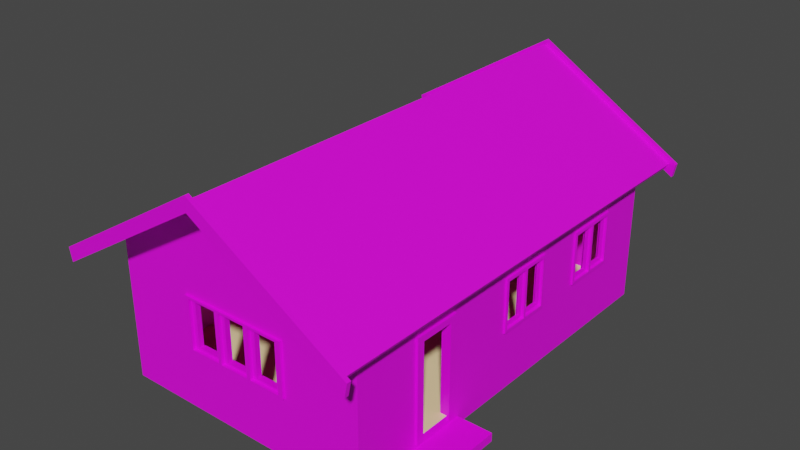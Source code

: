 # Source: SmallCottage.blend  (saved by Blender 2.80.75; exported with 4.5.12 LTS)
import bpy
from mathutils import Matrix  # noqa: F401  (used for matrix-valued properties, if any)

bpy.ops.wm.read_factory_settings(use_empty=True)
scene = bpy.context.scene
scene.name = 'Scene'

# ---- collections
col_house = bpy.data.collections.new('House'); scene.collection.children.link(col_house)
col_windows = bpy.data.collections.new('windows'); scene.collection.children.link(col_windows)

# ---- images (referenced by path relative to the original .blend; pixels are not part of the script)
import os
ASSET_DIR = os.environ.get("B2B_ASSET_DIR", "")  # directory of the original .blend (textures are referenced by path, not embedded)
HERE = os.path.dirname(os.path.abspath(__file__))  # packed textures are extracted next to this script under _unpacked/

def load_image(name, relpath, width, height, colorspace="sRGB"):
    """Load a texture the original file referenced (path relative to the .blend, or extracted next to this script)."""
    p = next((c for c in (os.path.join(HERE, relpath), os.path.join(ASSET_DIR, relpath)) if relpath and os.path.exists(c)), "")
    if p:
        img = bpy.data.images.load(p, check_existing=True)
        img.name = name
    else:  # same state as the original file: an image datablock whose file is absent (Cycles renders it pink)
        img = bpy.data.images.new(name, width, height)
        img.source = "FILE"
        img.filepath = "//" + (relpath or name)
    img.colorspace_settings.name = colorspace
    return img
img_netocg_wood_texture_sheet_1_b3b5757a_gznm_jpg = load_image('netocg-wood-texture-sheet-1-b3b5757a-gznm.jpg', 'textures/netocg-wood-texture-sheet-1-b3b5757a-gznm.jpg', 1024, 1024, 'sRGB')
img_cartoon_roof_tiles_jpg = load_image('cartoon-roof-tiles.jpg', 'textures/cartoon-roof-tiles.jpg', 1024, 1024, 'sRGB')
img_gettyimages_1152874528_612x612_jpg = load_image('gettyimages-1152874528-612x612.jpg', 'textures/gettyimages-1152874528-612x612.jpg', 1024, 1024, 'sRGB')
img_u_g_q104siv0_jpg = load_image('u-g-Q104SIV0.jpg', 'textures/u-g-Q104SIV0.jpg', 1024, 1024, 'sRGB')

# ---- materials (node trees are filled in below, after node groups)
mat_material_004 = bpy.data.materials.new('Material.004')
mat_material_004.use_transparent_shadow = False
mat_roof_tiles = bpy.data.materials.new('roof-tiles')
mat_roof_tiles.use_transparent_shadow = False
mat_material_001 = bpy.data.materials.new('Material.001')
mat_material_001.use_transparent_shadow = False
mat_concrete = bpy.data.materials.new('concrete')
mat_concrete.use_transparent_shadow = False
mat_floor_inside = bpy.data.materials.new('floor-inside')
mat_floor_inside.use_transparent_shadow = False
mat_material_003 = bpy.data.materials.new('Material.003')
mat_material_003.use_transparent_shadow = False

# ---- material node trees
mat_material_004.use_nodes = True; mat_material_004.node_tree.nodes.clear()
_N = mat_material_004.node_tree.nodes; _L = mat_material_004.node_tree.links
n0 = _N.new('ShaderNodeOutputMaterial'); n0.name = 'Material Output'; n0.location = (300, 300)
n1 = _N.new('ShaderNodeBsdfPrincipled'); n1.name = 'Principled BSDF'; n1.location = (10, 300)
n1.distribution = 'GGX'
n1.subsurface_method = 'BURLEY'
n1.inputs[3].default_value = 1.45
n1.inputs[27].default_value = (0.0, 0.0, 0.0, 1.0)
n1.inputs[28].default_value = 1.0
n2 = _N.new('ShaderNodeTexImage'); n2.name = 'Image Texture'; n2.location = (-280, 280)
n2.image = img_netocg_wood_texture_sheet_1_b3b5757a_gznm_jpg
_L.new(n1.outputs[0], n0.inputs[0])
_L.new(n2.outputs[0], n1.inputs[0])
n0.is_active_output = True
mat_roof_tiles.use_nodes = True; mat_roof_tiles.node_tree.nodes.clear()
_N = mat_roof_tiles.node_tree.nodes; _L = mat_roof_tiles.node_tree.links
n0 = _N.new('ShaderNodeOutputMaterial'); n0.name = 'Material Output'; n0.location = (300, 300)
n1 = _N.new('ShaderNodeBsdfPrincipled'); n1.name = 'Principled BSDF'; n1.location = (10, 300)
n1.distribution = 'GGX'
n1.subsurface_method = 'BURLEY'
n1.inputs[3].default_value = 1.45
n1.inputs[27].default_value = (0.0, 0.0, 0.0, 1.0)
n1.inputs[28].default_value = 1.0
n2 = _N.new('ShaderNodeTexImage'); n2.name = 'Image Texture'; n2.location = (-280, 280)
n2.image = img_cartoon_roof_tiles_jpg
_L.new(n1.outputs[0], n0.inputs[0])
_L.new(n2.outputs[0], n1.inputs[0])
n0.is_active_output = True
mat_material_001.use_nodes = True; mat_material_001.node_tree.nodes.clear()
_N = mat_material_001.node_tree.nodes; _L = mat_material_001.node_tree.links
n0 = _N.new('ShaderNodeOutputMaterial'); n0.name = 'Material Output'; n0.location = (300, 300)
n1 = _N.new('ShaderNodeBsdfPrincipled'); n1.name = 'Principled BSDF'; n1.location = (10, 300)
n1.distribution = 'GGX'
n1.subsurface_method = 'BURLEY'
n1.inputs[3].default_value = 1.45
n1.inputs[27].default_value = (0.0, 0.0, 0.0, 1.0)
n1.inputs[28].default_value = 1.0
n2 = _N.new('ShaderNodeTexImage'); n2.name = 'Image Texture'; n2.location = (-180, 280)
n2.image = img_netocg_wood_texture_sheet_1_b3b5757a_gznm_jpg
_L.new(n1.outputs[0], n0.inputs[0])
_L.new(n2.outputs[0], n1.inputs[0])
n0.is_active_output = True
mat_concrete.use_nodes = True; mat_concrete.node_tree.nodes.clear()
_N = mat_concrete.node_tree.nodes; _L = mat_concrete.node_tree.links
n0 = _N.new('ShaderNodeOutputMaterial'); n0.name = 'Material Output'; n0.location = (300, 300)
n1 = _N.new('ShaderNodeBsdfPrincipled'); n1.name = 'Principled BSDF'; n1.location = (10, 300)
n1.distribution = 'GGX'
n1.subsurface_method = 'BURLEY'
n1.inputs[3].default_value = 1.45
n1.inputs[27].default_value = (0.0, 0.0, 0.0, 1.0)
n1.inputs[28].default_value = 1.0
n2 = _N.new('ShaderNodeTexImage'); n2.name = 'Image Texture'; n2.location = (-280, 280)
n2.image = img_gettyimages_1152874528_612x612_jpg
_L.new(n1.outputs[0], n0.inputs[0])
_L.new(n2.outputs[0], n1.inputs[0])
n0.is_active_output = True
mat_floor_inside.use_nodes = True; mat_floor_inside.node_tree.nodes.clear()
_N = mat_floor_inside.node_tree.nodes; _L = mat_floor_inside.node_tree.links
n0 = _N.new('ShaderNodeOutputMaterial'); n0.name = 'Material Output'; n0.location = (300, 300)
n1 = _N.new('ShaderNodeBsdfPrincipled'); n1.name = 'Principled BSDF'; n1.location = (10, 300)
n1.distribution = 'GGX'
n1.subsurface_method = 'BURLEY'
n1.inputs[0].default_value = (1.0, 0.7681, 0.4048, 1.0)
n1.inputs[3].default_value = 1.45
n1.inputs[27].default_value = (0.0, 0.0, 0.0, 1.0)
n1.inputs[28].default_value = 1.0
_L.new(n1.outputs[0], n0.inputs[0])
n0.is_active_output = True
mat_material_003.use_nodes = True; mat_material_003.node_tree.nodes.clear()
_N = mat_material_003.node_tree.nodes; _L = mat_material_003.node_tree.links
n0 = _N.new('ShaderNodeOutputMaterial'); n0.name = 'Material Output'; n0.location = (300, 300)
n1 = _N.new('ShaderNodeBsdfPrincipled'); n1.name = 'Principled BSDF'; n1.location = (10, 300)
n1.distribution = 'GGX'
n1.subsurface_method = 'BURLEY'
n1.inputs[3].default_value = 1.45
n1.inputs[27].default_value = (0.0, 0.0, 0.0, 1.0)
n1.inputs[28].default_value = 1.0
n2 = _N.new('ShaderNodeTexImage'); n2.name = 'Image Texture'; n2.location = (-280, 280)
n2.image = img_u_g_q104siv0_jpg
_L.new(n1.outputs[0], n0.inputs[0])
_L.new(n2.outputs[0], n1.inputs[0])
n0.is_active_output = True

# ---- world
world_world = bpy.data.worlds.new('World'); scene.world = world_world
world_world.use_nodes = True; world_world.node_tree.nodes.clear()
_N = world_world.node_tree.nodes; _L = world_world.node_tree.links
n0 = _N.new('ShaderNodeOutputWorld'); n0.name = 'World Output'; n0.location = (300, 300)
n1 = _N.new('ShaderNodeBackground'); n1.name = 'Background'; n1.location = (10, 300)
n1.inputs[0].default_value = (0.05088, 0.05088, 0.05088, 1.0)
_L.new(n1.outputs[0], n0.inputs[0])
n0.is_active_output = True
world_world.color = (0.05088, 0.05088, 0.05088)
world_world.use_sun_shadow = False
world_world.sun_shadow_jitter_overblur = 0.0

# ---- meshes
me_cube_005 = bpy.data.meshes.new('Cube.005')
me_cube_005.from_pydata([(-3.185, -4.928, 2.873), (-3.185, 4.928, 2.873), (0.0, -4.928, 4.804), (0.0, 4.928, 4.804), (3.112, 4.928, 2.918), (3.112, -4.928, 2.918), (-3.128, -4.928, 2.779), (-3.128, 4.928, 2.779), (0.0, -4.928, 4.694), (0.0, 4.928, 4.694), (3.054, 4.928, 2.824), (3.054, -4.928, 2.824)], [], [(6, 7, 9, 8), (9, 10, 11, 8), (0, 1, 7, 6), (2, 0, 6, 8), (1, 3, 9, 7), (5, 2, 8, 11), (3, 4, 10, 9), (4, 5, 11, 10)])
_uv = me_cube_005.uv_layers.new(name='UVMap')
_uv.uv.foreach_set('vector', [0.00808, 0.7291, 0.00808, 0.2709, 0.2058, 0.2709, 0.2058, 0.7291, 0.206, 0.2029, 0.206, 0.008152, 0.6683, 0.008152, 0.6683, 0.2029, 8.299e-05, 0.7291, 8.289e-05, 0.2709, 0.00808, 0.2709, 0.00808, 0.7291, 0.002322, 0.9999, 8.299e-05, 0.7291, 0.00808, 0.7291, 0.009127, 0.9957, 8.289e-05, 0.2709, 0.0001934, 8.289e-05, 0.007032, 0.004233, 0.00808, 0.2709, 0.4049, 0.2091, 0.2059, 0.2082, 0.2091, 0.2031, 0.4049, 0.2031, 0.212, 0.2093, 0.212, 0.4082, 0.2059, 0.4082, 0.2068, 0.2124, 0.2059, 8.289e-05, 0.6683, 8.289e-05, 0.6683, 0.008152, 0.206, 0.008152])
me_cube_005.materials.append(mat_material_004)
me_cube_005.materials.append(mat_roof_tiles)
me_cube_005.use_remesh_preserve_volume = False
me_cube_005.use_remesh_preserve_attributes = False
me_cube_005.use_mirror_vertex_groups = False
me_cube_005.update()
me_cube_004 = bpy.data.meshes.new('Cube.004')
me_cube_004.from_pydata([(-2.75, -4.25, 0.37), (-2.75, -4.25, 3.104), (-2.75, 4.25, 0.37), (-2.75, 4.25, 3.104), (2.75, -4.25, 0.37), (2.75, -4.25, 3.104), (2.75, 4.25, 0.37), (2.75, 4.25, 3.104), (0.0, -4.25, 0.37), (0.0, -4.25, 4.788), (0.0, 4.25, 0.37), (0.0, 4.25, 4.788), (-2.644, -4.144, 0.37), (-2.661, -4.129, 3.104), (-2.644, 4.144, 0.37), (-2.661, 4.129, 3.104), (2.644, -4.144, 0.37), (2.661, -4.129, 3.104), (2.644, 4.144, 0.37), (2.661, 4.129, 3.104), (0.0, -4.1, 0.37), (0.0, -4.1, 4.788), (0.0, 4.1, 0.37), (0.0, 4.1, 4.788), (2.75, -0.85, 0.37), (2.75, 0.85, 0.37), (2.75, 2.55, 0.37), (2.75, 2.55, 3.104), (2.75, 0.85, 3.104), (2.75, -0.85, 3.104), (2.75, -2.55, 3.104), (2.644, -0.8288, 0.37), (2.644, 0.8288, 0.37), (2.644, 2.486, 0.37), (2.661, 2.478, 3.104), (2.661, 0.8259, 3.104), (2.661, -0.8259, 3.104), (2.661, -2.478, 3.104), (-2.75, 2.55, 0.37), (-2.75, 0.85, 0.37), (-2.75, -0.85, 0.37), (-2.75, -2.55, 0.37), (-2.75, -2.55, 3.104), (-2.75, -0.85, 3.104), (-2.75, 0.85, 3.104), (-2.75, 2.55, 3.104), (-2.644, 2.486, 0.37), (-2.644, 0.8288, 0.37), (-2.644, -0.8288, 0.37), (-2.644, -2.486, 0.37), (-2.661, -2.478, 3.104), (-2.661, -0.8259, 3.104), (-2.661, 0.8259, 3.104), (-2.661, 2.478, 3.104), (1.375, -4.25, 0.37), (1.375, -4.25, 3.946), (1.322, -4.122, 0.37), (1.33, -4.115, 3.946), (-1.375, -4.25, 3.946), (-1.375, -4.25, 0.37), (-1.33, -4.115, 3.946), (-1.322, -4.122, 0.37), (1.375, 4.25, 3.946), (1.375, 4.25, 0.37), (1.33, 4.115, 3.946), (1.322, 4.122, 0.37), (-1.375, 4.25, 0.37), (-1.375, 4.25, 3.946), (-1.322, 4.122, 0.37), (-1.33, 4.115, 3.946), (-2.75, -4.25, 1.737), (-2.75, 4.25, 1.737), (2.75, 4.25, 1.737), (2.75, -4.25, 1.737), (0.0, -4.25, 2.579), (0.0, 4.25, 2.579), (2.75, -0.85, 1.737), (-2.75, -2.55, 1.737), (-2.75, -0.85, 1.737), (1.375, -4.25, 2.158), (-1.375, -4.25, 2.158), (1.375, 4.25, 2.158), (-1.375, 4.25, 2.158), (2.644, -1.805, 0.37), (2.75, -1.805, 0.37), (2.656, -1.805, 2.285), (2.75, -1.805, 1.737), (2.75, -1.805, 2.285), (2.75, -2.835, 0.37), (2.644, -2.835, 0.37), (2.75, -2.835, 1.737), (2.75, -2.835, 2.285), (2.656, -2.835, 2.285), (2.656, -1.962, 2.409), (2.75, -1.962, 2.409), (2.656, -2.48, 2.409), (2.75, -2.55, 2.409), (2.75, -2.678, 2.409), (2.656, -2.678, 2.409), (2.75, -2.835, 2.409), (2.656, -2.835, 2.409), (2.656, -1.805, 2.409), (2.75, -1.805, 2.409), (2.75, 3.167, 2.39), (2.656, 3.167, 2.39), (2.75, 1.943, 1.254), (2.649, 1.943, 1.254), (2.75, 3.167, 1.254), (2.75, 2.55, 1.254), (2.649, 2.484, 1.254), (2.649, 3.167, 1.254), (2.75, 1.943, 2.39), (2.656, 1.943, 2.39), (2.75, 1.943, 1.737), (2.75, 2.55, 2.39), (2.656, 2.48, 2.39), (2.75, 3.167, 1.737), (-2.656, 0.8267, 2.39), (-2.75, 0.85, 2.39), (-2.75, 0.2578, 2.39), (-2.656, 0.2578, 2.39), (-2.75, 0.2578, 1.737), (-2.649, 0.2578, 1.254), (-2.75, 0.2578, 1.254), (-2.649, 0.8279, 1.254), (-2.75, 0.85, 1.254), (-2.75, 2.57, 1.254), (-2.75, 2.55, 1.254), (-2.649, 2.57, 1.254), (-2.649, 2.484, 1.254), (-2.75, 2.57, 2.39), (-2.75, 2.55, 2.39), (-2.656, 2.57, 2.39), (-2.656, 2.48, 2.39), (-2.75, 2.57, 1.737), (2.75, 0.85, 2.39), (2.75, 0.9004, 2.39), (2.656, 0.9004, 2.39), (2.656, 0.8267, 2.39), (2.75, -0.3235, 1.254), (2.649, -0.3235, 1.254), (2.75, 0.85, 1.254), (2.75, 0.9004, 1.254), (2.649, 0.9004, 1.254), (2.649, 0.8279, 1.254), (2.75, -0.3235, 2.39), (2.656, -0.3235, 2.39), (2.75, -0.3235, 1.737), (2.75, 0.9004, 1.737), (1.131, -4.25, 1.254), (0.0, -4.1, 1.254), (1.131, -4.117, 1.254), (0.0, -4.25, 1.254), (-1.181, -4.118, 1.254), (-1.181, -4.25, 1.254), (1.131, -4.115, 2.39), (1.131, -4.25, 2.39), (1.131, -4.25, 2.233), (-1.181, -4.115, 2.39), (-1.181, -4.25, 2.39), (-1.181, -4.25, 2.217), (0.0, -4.1, 2.39), (0.0, -4.25, 2.39), (-0.6161, -4.25, 2.39), (0.6161, -4.25, 2.39)], [], [(81, 62, 7, 72), (80, 58, 1, 70), (79, 55, 9, 74, 164, 156, 157), (82, 67, 11, 75), (46, 14, 15, 53, 133, 132, 128, 129), (65, 18, 19, 64), (61, 12, 13, 60), (56, 20, 150, 151, 155, 161, 21, 57), (68, 22, 23, 69), (38, 2, 14, 46), (42, 1, 13, 50), (66, 10, 22, 68), (62, 11, 23, 64), (27, 7, 19, 34), (54, 8, 20, 56), (58, 9, 21, 60), (59, 0, 12, 61), (55, 5, 17, 57), (63, 6, 18, 65), (67, 3, 15, 69), (5, 30, 37, 17), (30, 29, 36, 37), (29, 28, 35, 36), (28, 27, 34, 35), (6, 26, 33, 18), (26, 25, 32, 33), (25, 24, 31, 32), (24, 84, 83, 31), (18, 33, 109, 110, 104, 115, 34, 19), (33, 32, 144, 143, 137, 138, 35, 34, 115, 112, 106, 109), (32, 31, 36, 35, 138, 146, 140, 144), (31, 83, 85, 101, 93, 95, 37, 36), (72, 7, 27, 114, 103, 116), (76, 29, 30, 96, 94, 102, 87, 86), (3, 45, 53, 15), (45, 44, 52, 53), (44, 43, 51, 52), (43, 42, 50, 51), (0, 41, 49, 12), (41, 40, 48, 49), (40, 39, 47, 48), (39, 38, 46, 47), (12, 49, 50, 13), (49, 48, 51, 50), (48, 47, 124, 122, 120, 117, 52, 51), (47, 46, 129, 124), (70, 1, 42, 77), (77, 42, 43, 78), (78, 43, 44, 118, 119, 121), (9, 55, 57, 21), (4, 54, 56, 16), (16, 56, 57, 17), (73, 5, 55, 79), (8, 59, 61, 20), (1, 58, 60, 13), (20, 61, 60, 21, 161, 158, 153, 150), (74, 9, 58, 80, 160, 159, 163), (10, 63, 65, 22), (7, 62, 64, 19), (22, 65, 64, 23), (75, 11, 62, 81), (11, 67, 69, 23), (2, 66, 68, 14), (14, 68, 69, 15), (71, 3, 67, 82), (2, 71, 82, 66), (10, 75, 81, 63), (8, 152, 154, 160, 80, 59), (4, 73, 79, 54), (39, 125, 127, 38), (40, 78, 121, 123, 125, 39), (41, 77, 78, 40), (0, 70, 77, 41), (24, 76, 86, 84), (25, 141, 139, 147, 76, 24), (26, 108, 105, 113, 148, 142, 141, 25), (6, 72, 116, 107, 108, 26), (66, 82, 75, 10), (54, 79, 157, 149, 152, 8), (59, 80, 70, 0), (63, 81, 72, 6), (38, 127, 126, 134, 71, 2), (87, 85, 83, 84, 86), (95, 98, 100, 92, 89, 16, 17, 37), (90, 91, 99, 97, 96, 30, 5, 73), (92, 91, 90, 88, 89), (88, 90, 73, 4), (100, 99, 91, 92), (99, 100, 98, 97), (101, 102, 94, 93), (89, 88, 4, 16), (97, 98, 95, 93, 94, 96), (102, 101, 85, 87), (110, 107, 116, 103, 104), (111, 112, 115, 104, 103, 114), (113, 111, 114, 27, 28, 135, 136, 148), (105, 106, 112, 111, 113), (106, 105, 108, 107, 110, 109), (134, 130, 131, 45, 3, 71), (130, 132, 133, 117, 120, 119, 118, 131), (126, 128, 132, 130, 134), (117, 133, 53, 52), (131, 118, 44, 45), (122, 123, 121, 119, 120), (128, 126, 127, 125, 123, 122, 124, 129), (143, 142, 148, 136, 137), (147, 145, 135, 28, 29, 76), (145, 146, 138, 137, 136, 135), (139, 140, 146, 145, 147), (140, 139, 141, 142, 143, 144), (154, 153, 158, 159, 160), (155, 156, 164, 162, 163, 159, 158, 161), (151, 149, 157, 156, 155), (163, 162, 74), (149, 151, 150, 153, 154, 152), (162, 164, 74)])
_uv = me_cube_004.uv_layers.new(name='UVMap')
_uv.uv.foreach_set('vector', [0.5, 0.4375, 0.625, 0.4375, 0.625, 0.5, 0.5, 0.5, 0.5, 0.9135, 0.6102, 0.9135, 0.6102, 0.976, 0.4779, 0.976, 0.5, 0.7885, 0.6102, 0.7885, 0.6102, 0.851, 0.5, 0.851, 0.5, 0.823, 0.5106, 0.7996, 0.5, 0.7996, 0.5, 0.3125, 0.625, 0.3125, 0.625, 0.375, 0.5, 0.375, 0.375, 0.2, 0.375, 0.25, 0.625, 0.25, 0.625, 0.2, 0.5597, 0.2, 0.5597, 0.2027, 0.4558, 0.2026, 0.4558, 0.2, 0.375, 0.4375, 0.375, 0.5, 0.625, 0.5, 0.625, 0.4375, 0.375, 0.9375, 0.375, 1.0, 0.625, 1.0, 0.625, 0.9375, 0.375, 0.8125, 0.375, 0.875, 0.425, 0.875, 0.4348, 0.8216, 0.5122, 0.8217, 0.4893, 0.875, 0.625, 0.875, 0.625, 0.8125, 0.375, 0.3125, 0.375, 0.375, 0.625, 0.375, 0.625, 0.3125, 0.375, 0.2, 0.375, 0.25, 0.375, 0.25, 0.375, 0.2, 0.625, 0.05, 0.625, 0.0, 0.625, 0.0, 0.625, 0.05, 0.375, 0.3125, 0.375, 0.375, 0.375, 0.375, 0.375, 0.3125, 0.625, 0.4375, 0.625, 0.375, 0.625, 0.375, 0.625, 0.4375, 0.625, 0.55, 0.625, 0.5, 0.625, 0.5, 0.625, 0.55, 0.375, 0.8125, 0.375, 0.875, 0.375, 0.875, 0.375, 0.8125, 0.625, 0.9375, 0.625, 0.875, 0.625, 0.875, 0.625, 0.9375, 0.375, 0.9375, 0.375, 1.0, 0.375, 1.0, 0.375, 0.9375, 0.625, 0.8125, 0.625, 0.75, 0.625, 0.75, 0.625, 0.8125, 0.375, 0.4375, 0.375, 0.5, 0.375, 0.5, 0.375, 0.4375, 0.625, 0.3125, 0.625, 0.25, 0.625, 0.25, 0.625, 0.3125, 0.625, 0.75, 0.625, 0.7, 0.625, 0.7, 0.625, 0.75, 0.625, 0.7, 0.625, 0.65, 0.625, 0.65, 0.625, 0.7, 0.625, 0.65, 0.625, 0.6, 0.625, 0.6, 0.625, 0.65, 0.625, 0.6, 0.625, 0.55, 0.625, 0.55, 0.625, 0.6, 0.375, 0.5, 0.375, 0.55, 0.375, 0.55, 0.375, 0.5, 0.375, 0.55, 0.375, 0.6, 0.375, 0.6, 0.375, 0.55, 0.375, 0.6, 0.375, 0.65, 0.375, 0.65, 0.375, 0.6, 0.375, 0.65, 0.375, 0.6781, 0.375, 0.6795, 0.375, 0.65, 0.375, 0.5, 0.375, 0.55, 0.4558, 0.55, 0.4558, 0.5294, 0.5597, 0.5292, 0.5597, 0.55, 0.625, 0.55, 0.625, 0.5, 0.375, 0.55, 0.375, 0.6, 0.4558, 0.6, 0.4558, 0.5978, 0.5597, 0.5978, 0.5597, 0.6, 0.625, 0.6, 0.625, 0.55, 0.5597, 0.55, 0.5597, 0.5662, 0.4558, 0.5663, 0.4558, 0.55, 0.375, 0.6, 0.375, 0.65, 0.625, 0.65, 0.625, 0.6, 0.5597, 0.6, 0.5597, 0.6348, 0.4558, 0.6348, 0.4558, 0.6, 0.375, 0.65, 0.375, 0.6795, 0.5501, 0.6796, 0.5614, 0.6796, 0.5614, 0.6843, 0.5614, 0.7, 0.625, 0.7, 0.625, 0.65, 0.5, 0.5, 0.625, 0.5, 0.625, 0.55, 0.5597, 0.55, 0.5597, 0.5319, 0.5, 0.5319, 0.5, 0.65, 0.625, 0.65, 0.625, 0.7, 0.5614, 0.7, 0.5614, 0.6827, 0.5614, 0.6781, 0.5501, 0.6781, 0.5, 0.6781, 0.625, 0.25, 0.625, 0.2, 0.625, 0.2, 0.625, 0.25, 0.625, 0.2, 0.625, 0.15, 0.625, 0.15, 0.625, 0.2, 0.625, 0.15, 0.625, 0.1, 0.625, 0.1, 0.625, 0.15, 0.625, 0.1, 0.625, 0.05, 0.625, 0.05, 0.625, 0.1, 0.375, 0.0, 0.375, 0.05, 0.375, 0.05, 0.375, 0.0, 0.375, 0.05, 0.375, 0.1, 0.375, 0.1, 0.375, 0.05, 0.375, 0.1, 0.375, 0.15, 0.375, 0.15, 0.375, 0.1, 0.375, 0.15, 0.375, 0.2, 0.375, 0.2, 0.375, 0.15, 0.375, 0.0, 0.375, 0.05, 0.625, 0.05, 0.625, 0.0, 0.375, 0.05, 0.375, 0.1, 0.625, 0.1, 0.625, 0.05, 0.375, 0.1, 0.375, 0.15, 0.4558, 0.15, 0.4558, 0.1328, 0.5597, 0.1328, 0.5597, 0.15, 0.625, 0.15, 0.625, 0.1, 0.375, 0.15, 0.375, 0.2, 0.4558, 0.2, 0.4558, 0.15, 0.5, 0.0, 0.625, 0.0, 0.625, 0.05, 0.5, 0.05, 0.5, 0.05, 0.625, 0.05, 0.625, 0.1, 0.5, 0.1, 0.5, 0.1, 0.625, 0.1, 0.625, 0.15, 0.5597, 0.15, 0.5597, 0.1326, 0.5, 0.1326, 0.625, 0.875, 0.625, 0.8125, 0.625, 0.8125, 0.625, 0.875, 0.375, 0.75, 0.375, 0.8125, 0.375, 0.8125, 0.375, 0.75, 0.375, 0.75, 0.375, 0.8125, 0.625, 0.8125, 0.625, 0.75, 0.5, 0.726, 0.6102, 0.726, 0.6102, 0.7885, 0.5, 0.7885, 0.375, 0.875, 0.375, 0.9375, 0.375, 0.9375, 0.375, 0.875, 0.625, 1.0, 0.625, 0.9375, 0.625, 0.9375, 0.625, 1.0, 0.375, 0.875, 0.375, 0.9375, 0.625, 0.9375, 0.625, 0.875, 0.4893, 0.875, 0.5132, 0.9306, 0.4353, 0.9308, 0.425, 0.875, 0.5, 0.851, 0.6102, 0.851, 0.6102, 0.9135, 0.5, 0.9135, 0.5, 0.9047, 0.5117, 0.9047, 0.5, 0.879, 0.375, 0.375, 0.375, 0.4375, 0.375, 0.4375, 0.375, 0.375, 0.625, 0.5, 0.625, 0.4375, 0.625, 0.4375, 0.625, 0.5, 0.375, 0.375, 0.375, 0.4375, 0.625, 0.4375, 0.625, 0.375, 0.5, 0.375, 0.625, 0.375, 0.625, 0.4375, 0.5, 0.4375, 0.625, 0.375, 0.625, 0.3125, 0.625, 0.3125, 0.625, 0.375, 0.375, 0.25, 0.375, 0.3125, 0.375, 0.3125, 0.375, 0.25, 0.375, 0.25, 0.375, 0.3125, 0.625, 0.3125, 0.625, 0.25, 0.5, 0.25, 0.625, 0.25, 0.625, 0.3125, 0.5, 0.3125, 0.375, 0.25, 0.5, 0.25, 0.5, 0.3125, 0.375, 0.3125, 0.375, 0.375, 0.5, 0.375, 0.5, 0.4375, 0.375, 0.4375, 0.375, 0.851, 0.425, 0.851, 0.435, 0.9047, 0.5, 0.9047, 0.5, 0.9135, 0.375, 0.9135, 0.375, 0.726, 0.5, 0.726, 0.5, 0.7885, 0.375, 0.7885, 0.375, 0.15, 0.4558, 0.15, 0.4558, 0.2, 0.375, 0.2, 0.375, 0.1, 0.5, 0.1, 0.5, 0.1326, 0.4558, 0.1326, 0.4558, 0.15, 0.375, 0.15, 0.375, 0.05, 0.5, 0.05, 0.5, 0.1, 0.375, 0.1, 0.375, 0.0, 0.5, 0.0, 0.5, 0.05, 0.375, 0.05, 0.375, 0.65, 0.5, 0.65, 0.5, 0.6781, 0.375, 0.6781, 0.375, 0.6, 0.4558, 0.6, 0.4558, 0.6345, 0.5, 0.6345, 0.5, 0.65, 0.375, 0.65, 0.375, 0.55, 0.4558, 0.55, 0.4558, 0.5679, 0.5, 0.5679, 0.5, 0.5985, 0.4558, 0.5985, 0.4558, 0.6, 0.375, 0.6, 0.375, 0.5, 0.5, 0.5, 0.5, 0.5319, 0.4558, 0.5319, 0.4558, 0.55, 0.375, 0.55, 0.375, 0.3125, 0.5, 0.3125, 0.5, 0.375, 0.375, 0.375, 0.375, 0.7885, 0.5, 0.7885, 0.5, 0.7996, 0.4345, 0.7996, 0.425, 0.851, 0.375, 0.851, 0.375, 0.9135, 0.5, 0.9135, 0.4779, 0.976, 0.375, 0.976, 0.375, 0.4375, 0.5, 0.4375, 0.5, 0.5, 0.375, 0.5, 0.375, 0.2, 0.4558, 0.2, 0.4558, 0.2006, 0.5, 0.2006, 0.5, 0.25, 0.375, 0.25, 0.625, 0.3828, 0.625, 0.371, 0.3933, 0.3695, 0.3933, 0.3828, 0.5587, 0.3828, 0.5614, 0.7, 0.5614, 0.706, 0.5614, 0.7107, 0.5501, 0.7107, 0.375, 0.7105, 0.375, 0.75, 0.625, 0.75, 0.625, 0.7, 0.5, 0.7084, 0.5501, 0.7084, 0.5614, 0.7084, 0.5614, 0.7038, 0.5614, 0.7, 0.625, 0.7, 0.625, 0.75, 0.5, 0.75, 0.625, 0.879, 0.625, 0.8672, 0.5587, 0.8672, 0.3933, 0.8672, 0.3933, 0.8805, 0.375, 0.7084, 0.5, 0.7084, 0.5, 0.75, 0.375, 0.75, 0.625, 0.8789, 0.625, 0.8672, 0.625, 0.8672, 0.625, 0.879, 0.7422, 0.75, 0.7539, 0.75, 0.7539, 0.75, 0.7422, 0.75, 0.7539, 0.5, 0.7422, 0.5, 0.7422, 0.5, 0.7539, 0.5, 0.375, 0.7105, 0.375, 0.7084, 0.375, 0.75, 0.375, 0.75, 0.7422, 0.75, 0.7539, 0.75, 0.7539, 0.6808, 0.7539, 0.5, 0.7422, 0.5, 0.7422, 0.7053, 0.625, 0.3828, 0.625, 0.3711, 0.625, 0.371, 0.625, 0.3828, 0.375, 0.341, 0.375, 0.3706, 0.4813, 0.3706, 0.625, 0.3706, 0.625, 0.343, 0.7544, 0.75, 0.782, 0.75, 0.782, 0.6403, 0.782, 0.5, 0.7544, 0.5, 0.7544, 0.626, 0.5, 0.5679, 0.5597, 0.5679, 0.5597, 0.55, 0.625, 0.55, 0.625, 0.6, 0.5597, 0.6, 0.5597, 0.5985, 0.5, 0.5985, 0.375, 0.8794, 0.375, 0.909, 0.625, 0.907, 0.625, 0.8794, 0.4813, 0.8794, 0.216, 0.75, 0.2456, 0.75, 0.2456, 0.626, 0.2456, 0.5, 0.216, 0.5, 0.216, 0.6395, 0.5, 0.2006, 0.5597, 0.2006, 0.5597, 0.2, 0.625, 0.2, 0.625, 0.25, 0.5, 0.25, 0.7347, 0.75, 0.7623, 0.75, 0.7623, 0.7402, 0.7623, 0.5615, 0.7623, 0.5, 0.7347, 0.5, 0.7347, 0.564, 0.7347, 0.7478, 0.375, 0.8597, 0.375, 0.8893, 0.625, 0.8873, 0.625, 0.8597, 0.4813, 0.8597, 0.5597, 0.15, 0.5597, 0.2, 0.625, 0.2, 0.625, 0.15, 0.5597, 0.2, 0.5597, 0.15, 0.625, 0.15, 0.625, 0.2, 0.375, 0.3607, 0.375, 0.3903, 0.4813, 0.3903, 0.625, 0.3903, 0.625, 0.3627, 0.2357, 0.75, 0.2653, 0.75, 0.2653, 0.7478, 0.2653, 0.564, 0.2653, 0.5, 0.2357, 0.5, 0.2357, 0.5616, 0.2357, 0.7406, 0.375, 0.341, 0.375, 0.3706, 0.4813, 0.3706, 0.625, 0.3706, 0.625, 0.343, 0.5, 0.6345, 0.5597, 0.6345, 0.5597, 0.6, 0.625, 0.6, 0.625, 0.65, 0.5, 0.65, 0.7544, 0.75, 0.782, 0.75, 0.782, 0.5151, 0.782, 0.5, 0.7544, 0.5, 0.7544, 0.5103, 0.375, 0.8794, 0.375, 0.909, 0.625, 0.907, 0.625, 0.8794, 0.4813, 0.8794, 0.216, 0.75, 0.2456, 0.75, 0.2456, 0.5103, 0.2456, 0.5, 0.216, 0.5, 0.216, 0.5148, 0.375, 0.4159, 0.375, 0.4548, 0.625, 0.4555, 0.625, 0.4159, 0.587, 0.4159, 0.6693, 0.75, 0.7091, 0.75, 0.7091, 0.6943, 0.7091, 0.6277, 0.7091, 0.5611, 0.7091, 0.5, 0.6695, 0.5, 0.665, 0.6277, 0.375, 0.795, 0.375, 0.8341, 0.5903, 0.8341, 0.625, 0.8341, 0.625, 0.7943, 0.5, 0.903, 0.4893, 0.875, 0.5, 0.875, 0.2909, 0.75, 0.33, 0.75, 0.335, 0.6277, 0.3298, 0.5, 0.2909, 0.5, 0.2909, 0.6277, 0.4893, 0.875, 0.5, 0.847, 0.5, 0.875])
me_cube_004.materials.append(mat_material_001)
me_cube_004.use_remesh_preserve_volume = False
me_cube_004.use_remesh_preserve_attributes = False
me_cube_004.use_mirror_vertex_groups = False
me_cube_004.update()
me_cube_001 = bpy.data.meshes.new('Cube.001')
me_cube_001.from_pydata([(-2.75, -4.25, 0.0), (-2.75, -4.25, 0.37), (-2.75, 4.25, 0.0), (-2.75, 4.25, 0.37), (2.75, 4.25, 0.37), (2.75, 4.25, 0.0), (2.75, -4.25, 0.37), (2.75, -4.25, 0.0)], [], [(0, 1, 3, 2), (2, 3, 4, 5), (7, 6, 1, 0), (2, 5, 7, 0), (4, 3, 1, 6), (5, 4, 6, 7)])
me_cube_001.polygons.foreach_set('material_index', [0, 0, 0, 0, 1, 0])
_uv = me_cube_001.uv_layers.new(name='UVMap')
_uv.uv.foreach_set('vector', [0.375, 0.0, 0.625, 0.0, 0.625, 0.25, 0.375, 0.25, 0.375, 0.25, 0.625, 0.25, 0.625, 0.5, 0.375, 0.5, 0.375, 0.75, 0.625, 0.75, 0.625, 1.0, 0.375, 1.0, 0.125, 0.5, 0.375, 0.5, 0.375, 0.75, 0.125, 0.75, 0.625, 0.5, 0.875, 0.5, 0.875, 0.75, 0.625, 0.75, 0.375, 0.5, 0.625, 0.5, 0.625, 0.75, 0.375, 0.75])
me_cube_001.materials.append(mat_concrete)
me_cube_001.materials.append(mat_floor_inside)
me_cube_001.use_remesh_preserve_volume = False
me_cube_001.use_remesh_preserve_attributes = False
me_cube_001.use_mirror_vertex_groups = False
me_cube_001.update()
me_cube_013 = bpy.data.meshes.new('Cube.013')
me_cube_013.from_pydata([(2.75, -1.641, 0.1754), (2.75, -1.641, 0.0), (2.75, -3.034, 0.1754), (2.75, -3.034, 0.0), (3.496, -1.641, 0.1754), (3.496, -1.641, 0.0), (3.496, -3.034, 0.1754), (3.496, -3.034, 0.0)], [], [(1, 0, 4, 5), (5, 4, 6, 7), (0, 2, 6, 4), (3, 1, 5, 7), (2, 3, 7, 6), (1, 3, 2, 0)])
_uv = me_cube_013.uv_layers.new(name='UVMap')
_uv.uv.foreach_set('vector', [0.375, 0.5, 0.625, 0.5, 0.625, 0.5, 0.375, 0.5, 0.375, 0.5, 0.625, 0.5, 0.625, 0.75, 0.375, 0.75, 0.625, 0.5, 0.625, 0.75, 0.625, 0.75, 0.625, 0.5, 0.375, 0.75, 0.375, 0.5, 0.375, 0.5, 0.375, 0.75, 0.625, 0.75, 0.375, 0.75, 0.375, 0.75, 0.625, 0.75, 0.375, 0.5, 0.375, 0.75, 0.625, 0.75, 0.625, 0.5])
me_cube_013.materials.append(mat_material_004)
me_cube_013.use_remesh_preserve_volume = False
me_cube_013.use_remesh_preserve_attributes = False
me_cube_013.use_mirror_vertex_groups = False
me_cube_013.update()
me_cube_016 = bpy.data.meshes.new('Cube.016')
me_cube_016.from_pydata([(-3.185, -4.928, 2.873), (-3.185, 4.928, 2.873), (0.0, -4.928, 4.804), (0.0, 4.928, 4.804), (3.112, 4.928, 2.918), (3.112, -4.928, 2.918), (-3.185, -2.464, 2.873), (-3.185, 5.96e-08, 2.873), (-3.185, 2.464, 2.873), (0.0, -2.464, 4.804), (0.0, 5.96e-08, 4.804), (0.0, 2.464, 4.804), (3.112, 2.464, 2.918), (3.112, -2.384e-07, 2.918), (3.112, -2.464, 2.918)], [], [(8, 11, 3, 1), (9, 2, 5, 14), (3, 11, 12, 4), (11, 10, 13, 12), (10, 9, 14, 13), (0, 2, 9, 6), (6, 9, 10, 7), (7, 10, 11, 8)])
me_cube_016.polygons.foreach_set('material_index', [1, 1, 1, 1, 1, 1, 1, 1])
_uv = me_cube_016.uv_layers.new(name='UVMap')
_uv.uv.foreach_set('vector', [0.2044, 0.9753, 0.2044, 0.02637, 0.7457, 0.02637, 0.7457, 0.9753, 0.6948, 0.9612, 0.1987, 0.9612, 0.1987, 0.03716, 0.6948, 0.03716, 0.6938, 0.9561, 0.192, 0.9561, 0.192, 0.04555, 0.6938, 0.04555, 0.6968, 0.9563, 0.1929, 0.9563, 0.1929, 0.03784, 0.6968, 0.03784, 0.694, 0.9636, 0.1918, 0.9636, 0.1918, 0.03458, 0.694, 0.03458, 0.1371, 0.9717, 0.1371, 0.0383, 0.6695, 0.0383, 0.6695, 0.9717, 0.1667, 0.9702, 0.1667, 0.05898, 0.6865, 0.05898, 0.6865, 0.9702, 0.1489, 0.9716, 0.1489, 0.0458, 0.6771, 0.0458, 0.6771, 0.9716])
me_cube_016.materials.append(mat_material_004)
me_cube_016.materials.append(mat_roof_tiles)
me_cube_016.use_remesh_preserve_volume = False
me_cube_016.use_remesh_preserve_attributes = False
me_cube_016.use_mirror_vertex_groups = False
me_cube_016.update()
me_cube_023 = bpy.data.meshes.new('Cube.023')
me_cube_023.from_pydata([(-3.362, -4.928, 2.865), (-6.35e-06, -4.928, 4.904), (3.255, -4.928, 2.931), (-3.304, -4.928, 2.58), (5.178e-07, -4.928, 4.603), (3.198, -4.928, 2.646), (-3.362, -5.016, 2.865), (-6.35e-06, -5.016, 4.904), (3.255, -5.016, 2.931), (5.178e-07, -5.016, 4.603), (-3.304, -5.016, 2.58), (3.198, -5.016, 2.646)], [], [(1, 4, 3, 0), (2, 5, 4, 1), (7, 6, 10, 9), (8, 7, 9, 11), (2, 1, 7, 8), (5, 2, 8, 11), (0, 3, 10, 6), (3, 4, 9, 10), (1, 0, 6, 7), (4, 5, 11, 9)])
_uv = me_cube_023.uv_layers.new(name='UVMap')
_uv.uv.foreach_set('vector', [0.002322, 0.9999, 0.009127, 0.9957, 0.00808, 0.7291, 8.299e-05, 0.7291, 0.4049, 0.2091, 0.4049, 0.2031, 0.2091, 0.2031, 0.2059, 0.2082, 0.002322, 0.9999, 8.299e-05, 0.7291, 0.00808, 0.7291, 0.009127, 0.9957, 0.4049, 0.2091, 0.2059, 0.2082, 0.2091, 0.2031, 0.4049, 0.2031, 0.4049, 0.2091, 0.2059, 0.2082, 0.2059, 0.2082, 0.4049, 0.2091, 0.4049, 0.2031, 0.4049, 0.2091, 0.4049, 0.2091, 0.4049, 0.2031, 8.299e-05, 0.7291, 0.00808, 0.7291, 0.00808, 0.7291, 8.299e-05, 0.7291, 0.00808, 0.7291, 0.009127, 0.9957, 0.009127, 0.9957, 0.00808, 0.7291, 0.002322, 0.9999, 8.299e-05, 0.7291, 8.299e-05, 0.7291, 0.002322, 0.9999, 0.2091, 0.2031, 0.4049, 0.2031, 0.4049, 0.2031, 0.2091, 0.2031])
me_cube_023.materials.append(mat_material_004)
me_cube_023.materials.append(mat_roof_tiles)
me_cube_023.use_remesh_preserve_volume = False
me_cube_023.use_remesh_preserve_attributes = False
me_cube_023.use_mirror_vertex_groups = False
me_cube_023.update()
me_cube_024 = bpy.data.meshes.new('Cube.024')
me_cube_024.from_pydata([(-3.362, 4.993, 2.865), (-6.35e-06, 4.993, 4.904), (3.255, 4.993, 2.931), (-3.304, 4.993, 2.58), (5.178e-07, 4.993, 4.603), (3.198, 4.993, 2.646), (-3.362, 4.904, 2.865), (-6.35e-06, 4.904, 4.904), (3.255, 4.904, 2.931), (5.178e-07, 4.904, 4.603), (-3.304, 4.904, 2.58), (3.198, 4.904, 2.646)], [], [(1, 4, 3, 0), (2, 5, 4, 1), (7, 6, 10, 9), (8, 7, 9, 11), (2, 1, 7, 8), (5, 2, 8, 11), (0, 3, 10, 6), (3, 4, 9, 10), (1, 0, 6, 7), (4, 5, 11, 9)])
_uv = me_cube_024.uv_layers.new(name='UVMap')
_uv.uv.foreach_set('vector', [0.002322, 0.9999, 0.009127, 0.9957, 0.00808, 0.7291, 8.299e-05, 0.7291, 0.4049, 0.2091, 0.4049, 0.2031, 0.2091, 0.2031, 0.2059, 0.2082, 0.002322, 0.9999, 8.299e-05, 0.7291, 0.00808, 0.7291, 0.009127, 0.9957, 0.4049, 0.2091, 0.2059, 0.2082, 0.2091, 0.2031, 0.4049, 0.2031, 0.4049, 0.2091, 0.2059, 0.2082, 0.2059, 0.2082, 0.4049, 0.2091, 0.4049, 0.2031, 0.4049, 0.2091, 0.4049, 0.2091, 0.4049, 0.2031, 8.299e-05, 0.7291, 0.00808, 0.7291, 0.00808, 0.7291, 8.299e-05, 0.7291, 0.00808, 0.7291, 0.009127, 0.9957, 0.009127, 0.9957, 0.00808, 0.7291, 0.002322, 0.9999, 8.299e-05, 0.7291, 8.299e-05, 0.7291, 0.002322, 0.9999, 0.2091, 0.2031, 0.4049, 0.2031, 0.4049, 0.2031, 0.2091, 0.2031])
me_cube_024.materials.append(mat_material_004)
me_cube_024.materials.append(mat_roof_tiles)
me_cube_024.use_remesh_preserve_volume = False
me_cube_024.use_remesh_preserve_attributes = False
me_cube_024.use_mirror_vertex_groups = False
me_cube_024.update()
me_cube_008 = bpy.data.meshes.new('Cube.008')
me_cube_008.from_pydata([(2.615, -0.3235, 1.254), (2.615, -0.3235, 2.39), (2.615, 0.9004, 1.254), (2.615, 0.9004, 2.39), (2.789, -0.3235, 1.254), (2.789, -0.3235, 2.39), (2.789, 0.9004, 1.254), (2.789, 0.9004, 2.39), (2.611, -0.2632, 1.316), (2.611, -0.2632, 2.328), (2.611, 0.84, 1.316), (2.611, 0.84, 2.328), (2.793, -0.2632, 1.316), (2.793, -0.2632, 2.328), (2.793, 0.84, 1.316), (2.793, 0.84, 2.328), (2.615, 0.3317, 1.254), (2.615, 0.2452, 1.254), (2.789, 0.2452, 1.254), (2.789, 0.3317, 1.254), (2.611, 0.3163, 1.316), (2.611, 0.2606, 1.316), (2.793, 0.2606, 1.316), (2.793, 0.3163, 1.316), (2.615, 0.2452, 2.39), (2.615, 0.3317, 2.39), (2.789, 0.3317, 2.39), (2.789, 0.2452, 2.39), (2.611, 0.2606, 2.328), (2.611, 0.3163, 2.328), (2.793, 0.3163, 2.328), (2.793, 0.2606, 2.328)], [], [(2, 3, 7, 6), (4, 5, 1, 0), (17, 18, 4, 0), (27, 24, 1, 5), (10, 14, 15, 11), (12, 8, 9, 13), (21, 8, 12, 22), (31, 13, 9, 28), (17, 0, 8, 21), (0, 1, 9, 8), (25, 3, 11, 29), (3, 2, 10, 11), (6, 7, 15, 14), (19, 6, 14, 23), (27, 5, 13, 31), (5, 4, 12, 13), (4, 18, 22, 12), (18, 19, 23, 22), (2, 16, 20, 10), (16, 17, 21, 20), (10, 20, 23, 14), (20, 29, 30, 23), (2, 6, 19, 16), (16, 19, 18, 17), (7, 26, 30, 15), (26, 27, 31, 30), (1, 24, 28, 9), (24, 25, 29, 28), (15, 30, 29, 11), (21, 22, 31, 28), (7, 3, 25, 26), (26, 25, 24, 27), (22, 23, 30, 31), (20, 21, 28, 29)])
_uv = me_cube_008.uv_layers.new(name='UVMap')
_uv.uv.foreach_set('vector', [0.375, 0.25, 0.625, 0.25, 0.625, 0.5, 0.375, 0.5, 0.375, 0.75, 0.625, 0.75, 0.625, 1.0, 0.375, 1.0, 0.125, 0.6667, 0.375, 0.6667, 0.375, 0.75, 0.125, 0.75, 0.625, 0.6667, 0.875, 0.6667, 0.875, 0.75, 0.625, 0.75, 0.375, 0.25, 0.375, 0.5, 0.625, 0.5, 0.625, 0.25, 0.375, 0.75, 0.375, 1.0, 0.625, 1.0, 0.625, 0.75, 0.125, 0.6667, 0.125, 0.75, 0.375, 0.75, 0.375, 0.6667, 0.625, 0.6667, 0.625, 0.75, 0.875, 0.75, 0.875, 0.6667, 0.125, 0.6667, 0.125, 0.75, 0.125, 0.75, 0.125, 0.6667, 0.375, 1.0, 0.625, 1.0, 0.625, 1.0, 0.375, 1.0, 0.875, 0.5833, 0.875, 0.5, 0.875, 0.5, 0.875, 0.5833, 0.625, 0.25, 0.375, 0.25, 0.375, 0.25, 0.625, 0.25, 0.375, 0.5, 0.625, 0.5, 0.625, 0.5, 0.375, 0.5, 0.375, 0.5833, 0.375, 0.5, 0.375, 0.5, 0.375, 0.5833, 0.625, 0.6667, 0.625, 0.75, 0.625, 0.75, 0.625, 0.6667, 0.625, 0.75, 0.375, 0.75, 0.375, 0.75, 0.625, 0.75, 0.375, 0.75, 0.375, 0.6667, 0.375, 0.6667, 0.375, 0.75, 0.375, 0.6667, 0.375, 0.5833, 0.375, 0.5833, 0.375, 0.6667, 0.125, 0.5, 0.125, 0.5833, 0.125, 0.5833, 0.125, 0.5, 0.125, 0.5833, 0.125, 0.6667, 0.125, 0.6667, 0.125, 0.5833, 0.125, 0.5, 0.125, 0.5833, 0.375, 0.5833, 0.375, 0.5, 0.125, 0.5833, 0.875, 0.5833, 0.625, 0.5833, 0.375, 0.5833, 0.125, 0.5, 0.375, 0.5, 0.375, 0.5833, 0.125, 0.5833, 0.125, 0.5833, 0.375, 0.5833, 0.375, 0.6667, 0.125, 0.6667, 0.625, 0.5, 0.625, 0.5833, 0.625, 0.5833, 0.625, 0.5, 0.625, 0.5833, 0.625, 0.6667, 0.625, 0.6667, 0.625, 0.5833, 0.875, 0.75, 0.875, 0.6667, 0.875, 0.6667, 0.875, 0.75, 0.875, 0.6667, 0.875, 0.5833, 0.875, 0.5833, 0.875, 0.6667, 0.625, 0.5, 0.625, 0.5833, 0.875, 0.5833, 0.875, 0.5, 0.125, 0.6667, 0.375, 0.6667, 0.625, 0.6667, 0.875, 0.6667, 0.625, 0.5, 0.875, 0.5, 0.875, 0.5833, 0.625, 0.5833, 0.625, 0.5833, 0.875, 0.5833, 0.875, 0.6667, 0.625, 0.6667, 0.375, 0.6667, 0.375, 0.5833, 0.625, 0.5833, 0.625, 0.6667, 0.125, 0.5833, 0.125, 0.6667, 0.875, 0.6667, 0.875, 0.5833])
me_cube_008.materials.append(mat_material_004)
me_cube_008.use_remesh_preserve_volume = False
me_cube_008.use_remesh_preserve_attributes = False
me_cube_008.use_mirror_vertex_groups = False
me_cube_008.update()
me_cube_000 = bpy.data.meshes.new('Cube.000')
me_cube_000.from_pydata([(2.684, -0.1925, 1.387), (2.684, -0.1925, 2.257), (2.735, -0.1925, 1.387), (2.735, -0.1925, 2.257), (2.684, 0.1898, 1.387), (2.735, 0.1898, 1.387), (2.684, 0.1898, 2.257), (2.735, 0.1898, 2.257), (2.684, -0.2632, 1.316), (2.684, -0.2632, 2.328), (2.735, -0.2632, 1.316), (2.735, -0.2632, 2.328), (2.684, 0.2606, 1.316), (2.735, 0.2606, 1.316), (2.684, 0.2606, 2.328), (2.735, 0.2606, 2.328)], [], [(2, 0, 1, 3), (4, 0, 2, 5), (7, 3, 1, 6), (4, 5, 7, 6), (10, 11, 9, 8), (12, 13, 10, 8), (15, 14, 9, 11), (12, 14, 15, 13), (0, 4, 12, 8), (1, 0, 8, 9), (3, 7, 15, 11), (2, 3, 11, 10), (5, 2, 10, 13), (6, 1, 9, 14), (4, 6, 14, 12), (7, 5, 13, 15)])
_uv = me_cube_000.uv_layers.new(name='UVMap')
_uv.uv.foreach_set('vector', [0.375, 0.75, 0.375, 1.0, 0.625, 1.0, 0.625, 0.75, 0.125, 0.6667, 0.125, 0.75, 0.375, 0.75, 0.375, 0.6667, 0.625, 0.6667, 0.625, 0.75, 0.875, 0.75, 0.875, 0.6667, 0.125, 0.6667, 0.375, 0.6667, 0.625, 0.6667, 0.875, 0.6667, 0.375, 0.75, 0.625, 0.75, 0.625, 1.0, 0.375, 1.0, 0.125, 0.6667, 0.375, 0.6667, 0.375, 0.75, 0.125, 0.75, 0.625, 0.6667, 0.875, 0.6667, 0.875, 0.75, 0.625, 0.75, 0.125, 0.6667, 0.875, 0.6667, 0.625, 0.6667, 0.375, 0.6667, 0.125, 0.75, 0.125, 0.6667, 0.125, 0.6667, 0.125, 0.75, 0.625, 1.0, 0.375, 1.0, 0.375, 1.0, 0.625, 1.0, 0.625, 0.75, 0.625, 0.6667, 0.625, 0.6667, 0.625, 0.75, 0.375, 0.75, 0.625, 0.75, 0.625, 0.75, 0.375, 0.75, 0.375, 0.6667, 0.375, 0.75, 0.375, 0.75, 0.375, 0.6667, 0.875, 0.6667, 0.875, 0.75, 0.875, 0.75, 0.875, 0.6667, 0.125, 0.6667, 0.875, 0.6667, 0.875, 0.6667, 0.125, 0.6667, 0.625, 0.6667, 0.375, 0.6667, 0.375, 0.6667, 0.625, 0.6667])
me_cube_000.materials.append(mat_material_003)
me_cube_000.use_remesh_preserve_volume = False
me_cube_000.use_remesh_preserve_attributes = False
me_cube_000.use_mirror_vertex_groups = False
me_cube_000.update()
me_cube_003 = bpy.data.meshes.new('Cube.003')
me_cube_003.from_pydata([(2.684, 0.3883, 1.387), (2.684, 0.3883, 2.257), (2.735, 0.3883, 1.387), (2.735, 0.3883, 2.257), (2.684, 0.7706, 1.387), (2.735, 0.7706, 1.387), (2.684, 0.7706, 2.257), (2.735, 0.7706, 2.257), (2.684, 0.3176, 1.316), (2.684, 0.3176, 2.328), (2.735, 0.3176, 1.316), (2.735, 0.3176, 2.328), (2.684, 0.8413, 1.316), (2.735, 0.8413, 1.316), (2.684, 0.8413, 2.328), (2.735, 0.8413, 2.328)], [], [(2, 0, 1, 3), (4, 0, 2, 5), (7, 3, 1, 6), (4, 5, 7, 6), (10, 11, 9, 8), (12, 13, 10, 8), (15, 14, 9, 11), (12, 14, 15, 13), (0, 4, 12, 8), (1, 0, 8, 9), (3, 7, 15, 11), (2, 3, 11, 10), (5, 2, 10, 13), (6, 1, 9, 14), (4, 6, 14, 12), (7, 5, 13, 15)])
_uv = me_cube_003.uv_layers.new(name='UVMap')
_uv.uv.foreach_set('vector', [0.375, 0.75, 0.375, 1.0, 0.625, 1.0, 0.625, 0.75, 0.125, 0.6667, 0.125, 0.75, 0.375, 0.75, 0.375, 0.6667, 0.625, 0.6667, 0.625, 0.75, 0.875, 0.75, 0.875, 0.6667, 0.125, 0.6667, 0.375, 0.6667, 0.625, 0.6667, 0.875, 0.6667, 0.375, 0.75, 0.625, 0.75, 0.625, 1.0, 0.375, 1.0, 0.125, 0.6667, 0.375, 0.6667, 0.375, 0.75, 0.125, 0.75, 0.625, 0.6667, 0.875, 0.6667, 0.875, 0.75, 0.625, 0.75, 0.125, 0.6667, 0.875, 0.6667, 0.625, 0.6667, 0.375, 0.6667, 0.125, 0.75, 0.125, 0.6667, 0.125, 0.6667, 0.125, 0.75, 0.625, 1.0, 0.375, 1.0, 0.375, 1.0, 0.625, 1.0, 0.625, 0.75, 0.625, 0.6667, 0.625, 0.6667, 0.625, 0.75, 0.375, 0.75, 0.625, 0.75, 0.625, 0.75, 0.375, 0.75, 0.375, 0.6667, 0.375, 0.75, 0.375, 0.75, 0.375, 0.6667, 0.875, 0.6667, 0.875, 0.75, 0.875, 0.75, 0.875, 0.6667, 0.125, 0.6667, 0.875, 0.6667, 0.875, 0.6667, 0.125, 0.6667, 0.625, 0.6667, 0.375, 0.6667, 0.375, 0.6667, 0.625, 0.6667])
me_cube_003.materials.append(mat_material_003)
me_cube_003.use_remesh_preserve_volume = False
me_cube_003.use_remesh_preserve_attributes = False
me_cube_003.use_mirror_vertex_groups = False
me_cube_003.update()
me_cube_012 = bpy.data.meshes.new('Cube.012')
me_cube_012.from_pydata([(2.615, 1.946, 1.254), (2.615, 1.946, 2.39), (2.615, 3.17, 1.254), (2.615, 3.17, 2.39), (2.789, 1.946, 1.254), (2.789, 1.946, 2.39), (2.789, 3.17, 1.254), (2.789, 3.17, 2.39), (2.611, 2.007, 1.316), (2.611, 2.007, 2.328), (2.611, 3.11, 1.316), (2.611, 3.11, 2.328), (2.793, 2.007, 1.316), (2.793, 2.007, 2.328), (2.793, 3.11, 1.316), (2.793, 3.11, 2.328), (2.615, 2.601, 1.254), (2.615, 2.515, 1.254), (2.789, 2.515, 1.254), (2.789, 2.601, 1.254), (2.611, 2.586, 1.316), (2.611, 2.53, 1.316), (2.793, 2.53, 1.316), (2.793, 2.586, 1.316), (2.615, 2.515, 2.39), (2.615, 2.601, 2.39), (2.789, 2.601, 2.39), (2.789, 2.515, 2.39), (2.611, 2.53, 2.328), (2.611, 2.586, 2.328), (2.793, 2.586, 2.328), (2.793, 2.53, 2.328)], [], [(2, 3, 7, 6), (4, 5, 1, 0), (17, 18, 4, 0), (27, 24, 1, 5), (10, 14, 15, 11), (12, 8, 9, 13), (21, 8, 12, 22), (31, 13, 9, 28), (17, 0, 8, 21), (0, 1, 9, 8), (25, 3, 11, 29), (3, 2, 10, 11), (6, 7, 15, 14), (19, 6, 14, 23), (27, 5, 13, 31), (5, 4, 12, 13), (4, 18, 22, 12), (18, 19, 23, 22), (2, 16, 20, 10), (16, 17, 21, 20), (10, 20, 23, 14), (20, 29, 30, 23), (2, 6, 19, 16), (16, 19, 18, 17), (7, 26, 30, 15), (26, 27, 31, 30), (1, 24, 28, 9), (24, 25, 29, 28), (15, 30, 29, 11), (21, 22, 31, 28), (7, 3, 25, 26), (26, 25, 24, 27), (22, 23, 30, 31), (20, 21, 28, 29)])
_uv = me_cube_012.uv_layers.new(name='UVMap')
_uv.uv.foreach_set('vector', [0.375, 0.25, 0.625, 0.25, 0.625, 0.5, 0.375, 0.5, 0.375, 0.75, 0.625, 0.75, 0.625, 1.0, 0.375, 1.0, 0.125, 0.6667, 0.375, 0.6667, 0.375, 0.75, 0.125, 0.75, 0.625, 0.6667, 0.875, 0.6667, 0.875, 0.75, 0.625, 0.75, 0.375, 0.25, 0.375, 0.5, 0.625, 0.5, 0.625, 0.25, 0.375, 0.75, 0.375, 1.0, 0.625, 1.0, 0.625, 0.75, 0.125, 0.6667, 0.125, 0.75, 0.375, 0.75, 0.375, 0.6667, 0.625, 0.6667, 0.625, 0.75, 0.875, 0.75, 0.875, 0.6667, 0.125, 0.6667, 0.125, 0.75, 0.125, 0.75, 0.125, 0.6667, 0.375, 1.0, 0.625, 1.0, 0.625, 1.0, 0.375, 1.0, 0.875, 0.5833, 0.875, 0.5, 0.875, 0.5, 0.875, 0.5833, 0.625, 0.25, 0.375, 0.25, 0.375, 0.25, 0.625, 0.25, 0.375, 0.5, 0.625, 0.5, 0.625, 0.5, 0.375, 0.5, 0.375, 0.5833, 0.375, 0.5, 0.375, 0.5, 0.375, 0.5833, 0.625, 0.6667, 0.625, 0.75, 0.625, 0.75, 0.625, 0.6667, 0.625, 0.75, 0.375, 0.75, 0.375, 0.75, 0.625, 0.75, 0.375, 0.75, 0.375, 0.6667, 0.375, 0.6667, 0.375, 0.75, 0.375, 0.6667, 0.375, 0.5833, 0.375, 0.5833, 0.375, 0.6667, 0.125, 0.5, 0.125, 0.5833, 0.125, 0.5833, 0.125, 0.5, 0.125, 0.5833, 0.125, 0.6667, 0.125, 0.6667, 0.125, 0.5833, 0.125, 0.5, 0.125, 0.5833, 0.375, 0.5833, 0.375, 0.5, 0.125, 0.5833, 0.875, 0.5833, 0.625, 0.5833, 0.375, 0.5833, 0.125, 0.5, 0.375, 0.5, 0.375, 0.5833, 0.125, 0.5833, 0.125, 0.5833, 0.375, 0.5833, 0.375, 0.6667, 0.125, 0.6667, 0.625, 0.5, 0.625, 0.5833, 0.625, 0.5833, 0.625, 0.5, 0.625, 0.5833, 0.625, 0.6667, 0.625, 0.6667, 0.625, 0.5833, 0.875, 0.75, 0.875, 0.6667, 0.875, 0.6667, 0.875, 0.75, 0.875, 0.6667, 0.875, 0.5833, 0.875, 0.5833, 0.875, 0.6667, 0.625, 0.5, 0.625, 0.5833, 0.875, 0.5833, 0.875, 0.5, 0.125, 0.6667, 0.375, 0.6667, 0.625, 0.6667, 0.875, 0.6667, 0.625, 0.5, 0.875, 0.5, 0.875, 0.5833, 0.625, 0.5833, 0.625, 0.5833, 0.875, 0.5833, 0.875, 0.6667, 0.625, 0.6667, 0.375, 0.6667, 0.375, 0.5833, 0.625, 0.5833, 0.625, 0.6667, 0.125, 0.5833, 0.125, 0.6667, 0.875, 0.6667, 0.875, 0.5833])
me_cube_012.materials.append(mat_material_004)
me_cube_012.use_remesh_preserve_volume = False
me_cube_012.use_remesh_preserve_attributes = False
me_cube_012.use_mirror_vertex_groups = False
me_cube_012.update()
me_cube_014 = bpy.data.meshes.new('Cube.014')
me_cube_014.from_pydata([(2.684, 2.077, 1.387), (2.684, 2.077, 2.257), (2.735, 2.077, 1.387), (2.735, 2.077, 2.257), (2.684, 2.46, 1.387), (2.735, 2.46, 1.387), (2.684, 2.46, 2.257), (2.735, 2.46, 2.257), (2.684, 2.007, 1.316), (2.684, 2.007, 2.328), (2.735, 2.007, 1.316), (2.735, 2.007, 2.328), (2.684, 2.53, 1.316), (2.735, 2.53, 1.316), (2.684, 2.53, 2.328), (2.735, 2.53, 2.328)], [], [(2, 0, 1, 3), (4, 0, 2, 5), (7, 3, 1, 6), (4, 5, 7, 6), (10, 11, 9, 8), (12, 13, 10, 8), (15, 14, 9, 11), (12, 14, 15, 13), (0, 4, 12, 8), (1, 0, 8, 9), (3, 7, 15, 11), (2, 3, 11, 10), (5, 2, 10, 13), (6, 1, 9, 14), (4, 6, 14, 12), (7, 5, 13, 15)])
_uv = me_cube_014.uv_layers.new(name='UVMap')
_uv.uv.foreach_set('vector', [0.375, 0.75, 0.375, 1.0, 0.625, 1.0, 0.625, 0.75, 0.125, 0.6667, 0.125, 0.75, 0.375, 0.75, 0.375, 0.6667, 0.625, 0.6667, 0.625, 0.75, 0.875, 0.75, 0.875, 0.6667, 0.125, 0.6667, 0.375, 0.6667, 0.625, 0.6667, 0.875, 0.6667, 0.375, 0.75, 0.625, 0.75, 0.625, 1.0, 0.375, 1.0, 0.125, 0.6667, 0.375, 0.6667, 0.375, 0.75, 0.125, 0.75, 0.625, 0.6667, 0.875, 0.6667, 0.875, 0.75, 0.625, 0.75, 0.125, 0.6667, 0.875, 0.6667, 0.625, 0.6667, 0.375, 0.6667, 0.125, 0.75, 0.125, 0.6667, 0.125, 0.6667, 0.125, 0.75, 0.625, 1.0, 0.375, 1.0, 0.375, 1.0, 0.625, 1.0, 0.625, 0.75, 0.625, 0.6667, 0.625, 0.6667, 0.625, 0.75, 0.375, 0.75, 0.625, 0.75, 0.625, 0.75, 0.375, 0.75, 0.375, 0.6667, 0.375, 0.75, 0.375, 0.75, 0.375, 0.6667, 0.875, 0.6667, 0.875, 0.75, 0.875, 0.75, 0.875, 0.6667, 0.125, 0.6667, 0.875, 0.6667, 0.875, 0.6667, 0.125, 0.6667, 0.625, 0.6667, 0.375, 0.6667, 0.375, 0.6667, 0.625, 0.6667])
me_cube_014.materials.append(mat_material_003)
me_cube_014.use_remesh_preserve_volume = False
me_cube_014.use_remesh_preserve_attributes = False
me_cube_014.use_mirror_vertex_groups = False
me_cube_014.update()
me_cube_015 = bpy.data.meshes.new('Cube.015')
me_cube_015.from_pydata([(2.684, 2.658, 1.387), (2.684, 2.658, 2.257), (2.735, 2.658, 1.387), (2.735, 2.658, 2.257), (2.684, 3.04, 1.387), (2.735, 3.04, 1.387), (2.684, 3.04, 2.257), (2.735, 3.04, 2.257), (2.684, 2.587, 1.316), (2.684, 2.587, 2.328), (2.735, 2.587, 1.316), (2.735, 2.587, 2.328), (2.684, 3.111, 1.316), (2.735, 3.111, 1.316), (2.684, 3.111, 2.328), (2.735, 3.111, 2.328)], [], [(2, 0, 1, 3), (4, 0, 2, 5), (7, 3, 1, 6), (4, 5, 7, 6), (10, 11, 9, 8), (12, 13, 10, 8), (15, 14, 9, 11), (12, 14, 15, 13), (0, 4, 12, 8), (1, 0, 8, 9), (3, 7, 15, 11), (2, 3, 11, 10), (5, 2, 10, 13), (6, 1, 9, 14), (4, 6, 14, 12), (7, 5, 13, 15)])
_uv = me_cube_015.uv_layers.new(name='UVMap')
_uv.uv.foreach_set('vector', [0.375, 0.75, 0.375, 1.0, 0.625, 1.0, 0.625, 0.75, 0.125, 0.6667, 0.125, 0.75, 0.375, 0.75, 0.375, 0.6667, 0.625, 0.6667, 0.625, 0.75, 0.875, 0.75, 0.875, 0.6667, 0.125, 0.6667, 0.375, 0.6667, 0.625, 0.6667, 0.875, 0.6667, 0.375, 0.75, 0.625, 0.75, 0.625, 1.0, 0.375, 1.0, 0.125, 0.6667, 0.375, 0.6667, 0.375, 0.75, 0.125, 0.75, 0.625, 0.6667, 0.875, 0.6667, 0.875, 0.75, 0.625, 0.75, 0.125, 0.6667, 0.875, 0.6667, 0.625, 0.6667, 0.375, 0.6667, 0.125, 0.75, 0.125, 0.6667, 0.125, 0.6667, 0.125, 0.75, 0.625, 1.0, 0.375, 1.0, 0.375, 1.0, 0.625, 1.0, 0.625, 0.75, 0.625, 0.6667, 0.625, 0.6667, 0.625, 0.75, 0.375, 0.75, 0.625, 0.75, 0.625, 0.75, 0.375, 0.75, 0.375, 0.6667, 0.375, 0.75, 0.375, 0.75, 0.375, 0.6667, 0.875, 0.6667, 0.875, 0.75, 0.875, 0.75, 0.875, 0.6667, 0.125, 0.6667, 0.875, 0.6667, 0.875, 0.6667, 0.125, 0.6667, 0.625, 0.6667, 0.375, 0.6667, 0.375, 0.6667, 0.625, 0.6667])
me_cube_015.materials.append(mat_material_003)
me_cube_015.use_remesh_preserve_volume = False
me_cube_015.use_remesh_preserve_attributes = False
me_cube_015.use_mirror_vertex_groups = False
me_cube_015.update()
me_cube_006 = bpy.data.meshes.new('Cube.006')
me_cube_006.from_pydata([(2.606, -2.678, 0.2694), (2.606, -2.678, 2.283), (2.606, -1.962, 0.2694), (2.606, -1.962, 2.283), (2.799, -2.678, 0.2694), (2.799, -2.678, 2.286), (2.799, -1.962, 0.2694), (2.799, -1.962, 2.286), (2.606, -1.805, 0.2694), (2.606, -1.805, 2.283), (2.799, -1.805, 0.2694), (2.799, -1.805, 2.286), (2.606, -2.835, 0.2694), (2.606, -2.835, 2.283), (2.799, -2.835, 0.2694), (2.799, -2.835, 2.286), (2.606, -2.678, 2.407), (2.606, -1.962, 2.407), (2.799, -2.678, 2.41), (2.799, -1.962, 2.41), (2.606, -1.805, 2.407), (2.799, -1.805, 2.41), (2.606, -2.835, 2.407), (2.799, -2.835, 2.41), (2.606, -1.962, 0.4359), (2.799, -1.962, 0.4373), (2.606, -1.805, 0.4359), (2.799, -1.805, 0.4373), (2.606, -2.678, 0.4359), (2.799, -2.678, 0.4373), (2.606, -2.835, 0.4359), (2.799, -2.835, 0.4373)], [], [(11, 9, 20, 21), (1, 3, 7, 5), (15, 5, 18, 23), (7, 11, 21, 19), (26, 9, 11, 27), (24, 3, 9, 26), (25, 6, 10, 27), (6, 2, 8, 10), (31, 15, 13, 30), (29, 5, 15, 31), (28, 0, 12, 30), (0, 4, 14, 12), (17, 19, 21, 20), (18, 16, 22, 23), (19, 17, 16, 18), (13, 15, 23, 22), (5, 7, 19, 18), (9, 3, 17, 20), (1, 13, 22, 16), (3, 1, 16, 17), (7, 3, 24, 25), (7, 25, 27, 11), (2, 24, 26, 8), (8, 26, 27, 10), (1, 28, 30, 13), (4, 29, 31, 14), (14, 31, 30, 12), (1, 5, 29, 28), (2, 6, 25, 24), (29, 4, 0, 28)])
_uv = me_cube_006.uv_layers.new(name='UVMap')
_uv.uv.foreach_set('vector', [0.625, 0.5, 0.625, 0.25, 0.625, 0.25, 0.625, 0.5, 0.625, 0.0, 0.625, 0.25, 0.625, 0.5, 0.625, 0.75, 0.625, 0.75, 0.625, 0.75, 0.625, 0.75, 0.625, 0.75, 0.625, 0.5, 0.625, 0.5, 0.625, 0.5, 0.625, 0.5, 0.5, 0.25, 0.625, 0.25, 0.625, 0.5, 0.5, 0.5, 0.5, 0.25, 0.625, 0.25, 0.625, 0.25, 0.5, 0.25, 0.5, 0.5, 0.375, 0.5, 0.375, 0.5, 0.5, 0.5, 0.375, 0.5, 0.125, 0.5, 0.125, 0.5, 0.375, 0.5, 0.5, 0.75, 0.625, 0.75, 0.625, 1.0, 0.5, 1.0, 0.5, 0.75, 0.625, 0.75, 0.625, 0.75, 0.5, 0.75, 0.5, 0.0, 0.375, 0.0, 0.375, 0.0, 0.5, 0.0, 0.125, 0.75, 0.375, 0.75, 0.375, 0.75, 0.125, 0.75, 0.875, 0.5, 0.625, 0.5, 0.625, 0.5, 0.875, 0.5, 0.625, 0.75, 0.875, 0.75, 0.875, 0.75, 0.625, 0.75, 0.625, 0.5, 0.875, 0.5, 0.875, 0.75, 0.625, 0.75, 0.625, 1.0, 0.625, 0.75, 0.625, 0.75, 0.625, 1.0, 0.625, 0.75, 0.625, 0.5, 0.625, 0.5, 0.625, 0.75, 0.625, 0.25, 0.625, 0.25, 0.625, 0.25, 0.625, 0.25, 0.625, 0.0, 0.625, 0.0, 0.625, 0.0, 0.625, 0.0, 0.625, 0.25, 0.625, 0.0, 0.625, 0.0, 0.875, 0.5, 0.625, 0.5, 0.625, 0.25, 0.5, 0.25, 0.5, 0.5, 0.625, 0.5, 0.5, 0.5, 0.5, 0.5, 0.625, 0.5, 0.375, 0.25, 0.5, 0.25, 0.5, 0.25, 0.375, 0.25, 0.375, 0.25, 0.5, 0.25, 0.5, 0.5, 0.375, 0.5, 0.625, 0.0, 0.5, 0.0, 0.5, 0.0, 0.625, 0.0, 0.375, 0.75, 0.5, 0.75, 0.5, 0.75, 0.375, 0.75, 0.375, 0.75, 0.5, 0.75, 0.5, 1.0, 0.375, 1.0, 0.625, 0.0, 0.625, 0.75, 0.5, 0.75, 0.375, 0.375, 0.125, 0.5, 0.375, 0.5, 0.5, 0.5, 0.5, 0.25, 0.5, 0.75, 0.375, 0.75, 0.375, 0.0, 0.375, 0.375])
me_cube_006.materials.append(mat_material_003)
me_cube_006.use_remesh_preserve_volume = False
me_cube_006.use_remesh_preserve_attributes = False
me_cube_006.use_mirror_vertex_groups = False
me_cube_006.update()
me_cube_010 = bpy.data.meshes.new('Cube.010')
me_cube_010.from_pydata([(1.131, -4.3, 1.254), (1.131, -4.3, 2.39), (-1.181, -4.3, 2.39), (1.131, -4.061, 1.254), (1.131, -4.061, 2.39), (-1.181, -4.061, 1.254), (-1.181, -4.061, 2.39), (1.033, -4.3, 1.302), (1.033, -4.3, 2.342), (-1.083, -4.3, 2.342), (1.033, -4.061, 1.302), (1.033, -4.061, 2.342), (-1.083, -4.061, 1.302), (-1.083, -4.061, 2.342), (0.2862, -4.3, 1.302), (0.3716, -4.3, 1.302), (0.3151, -4.3, 1.254), (0.4084, -4.3, 1.254), (-1.083, -4.3, 1.302), (-1.181, -4.3, 1.254), (0.2862, -4.061, 1.302), (0.3716, -4.061, 1.302), (0.3151, -4.061, 1.254), (0.4084, -4.061, 1.254), (-0.4522, -4.061, 1.254), (-0.3685, -4.061, 1.254), (-0.416, -4.061, 1.302), (-0.3393, -4.061, 1.302), (-0.4522, -4.3, 1.254), (-0.3685, -4.3, 1.254), (-0.3393, -4.3, 1.302), (-0.416, -4.3, 1.302), (-0.4522, -4.061, 2.39), (-0.3685, -4.061, 2.39), (-0.416, -4.061, 2.342), (-0.3393, -4.061, 2.342), (-0.4522, -4.3, 2.39), (-0.3685, -4.3, 2.39), (-0.416, -4.3, 2.342), (-0.3393, -4.3, 2.342), (0.4084, -4.061, 2.39), (0.3151, -4.061, 2.39), (0.3716, -4.061, 2.342), (0.2862, -4.061, 2.342), (0.4084, -4.3, 2.39), (0.3151, -4.3, 2.39), (0.3716, -4.3, 2.342), (0.2862, -4.3, 2.342)], [], [(19, 2, 6, 5), (3, 4, 1, 0), (41, 40, 42, 43), (47, 14, 15, 46), (18, 12, 13, 9), (10, 7, 8, 11), (16, 22, 23, 17), (41, 45, 44, 40), (38, 34, 26, 31), (0, 1, 8, 7), (38, 31, 30, 39), (2, 19, 18, 9), (5, 6, 13, 12), (44, 45, 47, 46), (4, 3, 10, 11), (16, 17, 15, 14), (28, 29, 30, 31), (32, 33, 35, 34), (17, 0, 7, 15), (33, 37, 45, 41), (24, 25, 29, 28), (15, 7, 10, 21), (35, 27, 26, 34), (29, 16, 14, 30), (37, 36, 38, 39), (29, 25, 22, 16), (35, 39, 30, 27), (3, 23, 21, 10), (36, 37, 33, 32), (30, 14, 20, 27), (17, 23, 3, 0), (22, 25, 27, 20), (24, 5, 12, 26), (18, 31, 26, 12), (19, 5, 24, 28), (19, 28, 31, 18), (6, 2, 36, 32), (6, 32, 34, 13), (43, 20, 14, 47), (36, 2, 9, 38), (43, 42, 21, 20), (13, 34, 38, 9), (46, 15, 21, 42), (25, 24, 26, 27), (40, 4, 11, 42), (42, 11, 8, 46), (33, 41, 43, 35), (40, 44, 1, 4), (45, 37, 39, 47), (35, 43, 47, 39), (1, 44, 46, 8), (23, 22, 20, 21)])
_uv = me_cube_010.uv_layers.new(name='UVMap')
_uv.uv.foreach_set('vector', [0.375, 0.25, 0.625, 0.25, 0.625, 0.5, 0.375, 0.5, 0.375, 0.75, 0.625, 0.75, 0.625, 1.0, 0.375, 1.0, 0.625, 0.6618, 0.625, 0.6719, 0.625, 0.6719, 0.625, 0.6618, 0.875, 0.6618, 0.125, 0.6618, 0.125, 0.6719, 0.875, 0.6719, 0.375, 0.25, 0.375, 0.5, 0.625, 0.5, 0.625, 0.25, 0.375, 0.75, 0.375, 1.0, 0.625, 1.0, 0.625, 0.75, 0.125, 0.6618, 0.375, 0.6618, 0.375, 0.6719, 0.125, 0.6719, 0.625, 0.6618, 0.875, 0.6618, 0.875, 0.6719, 0.625, 0.6719, 0.875, 0.5788, 0.625, 0.5788, 0.375, 0.5788, 0.125, 0.5788, 0.375, 1.0, 0.625, 1.0, 0.625, 1.0, 0.375, 1.0, 0.875, 0.5788, 0.125, 0.5788, 0.125, 0.5879, 0.875, 0.5879, 0.625, 0.25, 0.375, 0.25, 0.375, 0.25, 0.625, 0.25, 0.375, 0.5, 0.625, 0.5, 0.625, 0.5, 0.375, 0.5, 0.875, 0.6719, 0.875, 0.6618, 0.875, 0.6618, 0.875, 0.6719, 0.625, 0.75, 0.375, 0.75, 0.375, 0.75, 0.625, 0.75, 0.125, 0.6618, 0.125, 0.6719, 0.125, 0.6719, 0.125, 0.6618, 0.125, 0.5788, 0.125, 0.5879, 0.125, 0.5879, 0.125, 0.5788, 0.625, 0.5788, 0.625, 0.5879, 0.625, 0.5879, 0.625, 0.5788, 0.125, 0.6719, 0.125, 0.75, 0.125, 0.75, 0.125, 0.6719, 0.625, 0.5879, 0.875, 0.5879, 0.875, 0.6618, 0.625, 0.6618, 0.375, 0.5788, 0.375, 0.5879, 0.125, 0.5879, 0.125, 0.5788, 0.125, 0.6719, 0.125, 0.75, 0.375, 0.75, 0.375, 0.6719, 0.625, 0.5879, 0.375, 0.5879, 0.375, 0.5788, 0.625, 0.5788, 0.125, 0.5879, 0.125, 0.6618, 0.125, 0.6618, 0.125, 0.5879, 0.875, 0.5879, 0.875, 0.5788, 0.875, 0.5788, 0.875, 0.5879, 0.125, 0.5879, 0.375, 0.5879, 0.375, 0.6618, 0.125, 0.6618, 0.625, 0.5879, 0.875, 0.5879, 0.125, 0.5879, 0.375, 0.5879, 0.375, 0.75, 0.375, 0.6719, 0.375, 0.6719, 0.375, 0.75, 0.875, 0.5788, 0.875, 0.5879, 0.625, 0.5879, 0.625, 0.5788, 0.125, 0.5879, 0.125, 0.6618, 0.375, 0.6618, 0.375, 0.5879, 0.125, 0.6719, 0.375, 0.6719, 0.375, 0.75, 0.125, 0.75, 0.375, 0.6618, 0.375, 0.5879, 0.375, 0.5879, 0.375, 0.6618, 0.375, 0.5788, 0.375, 0.5, 0.375, 0.5, 0.375, 0.5788, 0.125, 0.5, 0.125, 0.5788, 0.375, 0.5788, 0.375, 0.5, 0.125, 0.5, 0.375, 0.5, 0.375, 0.5788, 0.125, 0.5788, 0.125, 0.5, 0.125, 0.5788, 0.125, 0.5788, 0.125, 0.5, 0.625, 0.5, 0.875, 0.5, 0.875, 0.5788, 0.625, 0.5788, 0.625, 0.5, 0.625, 0.5788, 0.625, 0.5788, 0.625, 0.5, 0.625, 0.6618, 0.375, 0.6618, 0.125, 0.6618, 0.875, 0.6618, 0.875, 0.5788, 0.875, 0.5, 0.875, 0.5, 0.875, 0.5788, 0.625, 0.6618, 0.625, 0.6719, 0.375, 0.6719, 0.375, 0.6618, 0.625, 0.5, 0.625, 0.5788, 0.875, 0.5788, 0.875, 0.5, 0.875, 0.6719, 0.125, 0.6719, 0.375, 0.6719, 0.625, 0.6719, 0.375, 0.5879, 0.375, 0.5788, 0.375, 0.5788, 0.375, 0.5879, 0.625, 0.6719, 0.625, 0.75, 0.625, 0.75, 0.625, 0.6719, 0.625, 0.6719, 0.625, 0.75, 0.875, 0.75, 0.875, 0.6719, 0.625, 0.5879, 0.625, 0.6618, 0.625, 0.6618, 0.625, 0.5879, 0.625, 0.6719, 0.875, 0.6719, 0.875, 0.75, 0.625, 0.75, 0.875, 0.6618, 0.875, 0.5879, 0.875, 0.5879, 0.875, 0.6618, 0.625, 0.5879, 0.625, 0.6618, 0.875, 0.6618, 0.875, 0.5879, 0.875, 0.75, 0.875, 0.6719, 0.875, 0.6719, 0.875, 0.75, 0.375, 0.6719, 0.375, 0.6618, 0.375, 0.6618, 0.375, 0.6719])
me_cube_010.materials.append(mat_material_004)
me_cube_010.use_remesh_preserve_volume = False
me_cube_010.use_remesh_preserve_attributes = False
me_cube_010.use_mirror_vertex_groups = False
me_cube_010.update()
me_cube_007 = bpy.data.meshes.new('Cube.007')
me_cube_007.from_pydata([(-0.9849, -4.234, 2.294), (-0.9849, -4.127, 1.35), (-0.9849, -4.127, 2.294), (-0.9849, -4.234, 1.35), (-0.5141, -4.127, 1.35), (-0.5141, -4.234, 1.35), (-0.5141, -4.127, 2.294), (-0.5141, -4.234, 2.294), (-1.083, -4.234, 2.342), (-1.083, -4.127, 1.302), (-1.083, -4.127, 2.342), (-1.083, -4.234, 1.302), (-0.416, -4.127, 1.302), (-0.416, -4.234, 1.302), (-0.416, -4.127, 2.342), (-0.416, -4.234, 2.342)], [], [(3, 1, 2, 0), (7, 6, 4, 5), (3, 5, 4, 1), (2, 6, 7, 0), (11, 8, 10, 9), (15, 13, 12, 14), (11, 9, 12, 13), (10, 8, 15, 14), (2, 1, 9, 10), (7, 5, 13, 15), (3, 0, 8, 11), (4, 6, 14, 12), (1, 4, 12, 9), (5, 3, 11, 13), (6, 2, 10, 14), (0, 7, 15, 8)])
_uv = me_cube_007.uv_layers.new(name='UVMap')
_uv.uv.foreach_set('vector', [0.375, 0.25, 0.375, 0.5, 0.625, 0.5, 0.625, 0.25, 0.875, 0.5788, 0.625, 0.5788, 0.375, 0.5788, 0.125, 0.5788, 0.125, 0.5, 0.125, 0.5788, 0.375, 0.5788, 0.375, 0.5, 0.625, 0.5, 0.625, 0.5788, 0.875, 0.5788, 0.875, 0.5, 0.375, 0.25, 0.625, 0.25, 0.625, 0.5, 0.375, 0.5, 0.875, 0.5788, 0.125, 0.5788, 0.375, 0.5788, 0.625, 0.5788, 0.125, 0.5, 0.375, 0.5, 0.375, 0.5788, 0.125, 0.5788, 0.625, 0.5, 0.875, 0.5, 0.875, 0.5788, 0.625, 0.5788, 0.625, 0.5, 0.375, 0.5, 0.375, 0.5, 0.625, 0.5, 0.875, 0.5788, 0.125, 0.5788, 0.125, 0.5788, 0.875, 0.5788, 0.375, 0.25, 0.625, 0.25, 0.625, 0.25, 0.375, 0.25, 0.375, 0.5788, 0.625, 0.5788, 0.625, 0.5788, 0.375, 0.5788, 0.375, 0.5, 0.375, 0.5788, 0.375, 0.5788, 0.375, 0.5, 0.125, 0.5788, 0.125, 0.5, 0.125, 0.5, 0.125, 0.5788, 0.625, 0.5788, 0.625, 0.5, 0.625, 0.5, 0.625, 0.5788, 0.875, 0.5, 0.875, 0.5788, 0.875, 0.5788, 0.875, 0.5])
me_cube_007.materials.append(mat_material_003)
me_cube_007.use_remesh_preserve_volume = False
me_cube_007.use_remesh_preserve_attributes = False
me_cube_007.use_mirror_vertex_groups = False
me_cube_007.update()
me_cube_017 = bpy.data.meshes.new('Cube.017')
me_cube_017.from_pydata([(-0.2479, -4.234, 2.294), (-0.2479, -4.127, 1.35), (-0.2479, -4.127, 2.294), (-0.2479, -4.234, 1.35), (0.1963, -4.127, 1.35), (0.1963, -4.234, 1.35), (0.1963, -4.127, 2.294), (0.1963, -4.234, 2.294), (-0.3404, -4.234, 2.342), (-0.3404, -4.127, 1.302), (-0.3404, -4.127, 2.342), (-0.3404, -4.234, 1.302), (0.2888, -4.127, 1.302), (0.2888, -4.234, 1.302), (0.2888, -4.127, 2.342), (0.2888, -4.234, 2.342)], [], [(3, 1, 2, 0), (7, 6, 4, 5), (3, 5, 4, 1), (2, 6, 7, 0), (11, 8, 10, 9), (15, 13, 12, 14), (11, 9, 12, 13), (10, 8, 15, 14), (2, 1, 9, 10), (7, 5, 13, 15), (3, 0, 8, 11), (4, 6, 14, 12), (1, 4, 12, 9), (5, 3, 11, 13), (6, 2, 10, 14), (0, 7, 15, 8)])
_uv = me_cube_017.uv_layers.new(name='UVMap')
_uv.uv.foreach_set('vector', [0.375, 0.25, 0.375, 0.5, 0.625, 0.5, 0.625, 0.25, 0.875, 0.5788, 0.625, 0.5788, 0.375, 0.5788, 0.125, 0.5788, 0.125, 0.5, 0.125, 0.5788, 0.375, 0.5788, 0.375, 0.5, 0.625, 0.5, 0.625, 0.5788, 0.875, 0.5788, 0.875, 0.5, 0.375, 0.25, 0.625, 0.25, 0.625, 0.5, 0.375, 0.5, 0.875, 0.5788, 0.125, 0.5788, 0.375, 0.5788, 0.625, 0.5788, 0.125, 0.5, 0.375, 0.5, 0.375, 0.5788, 0.125, 0.5788, 0.625, 0.5, 0.875, 0.5, 0.875, 0.5788, 0.625, 0.5788, 0.625, 0.5, 0.375, 0.5, 0.375, 0.5, 0.625, 0.5, 0.875, 0.5788, 0.125, 0.5788, 0.125, 0.5788, 0.875, 0.5788, 0.375, 0.25, 0.625, 0.25, 0.625, 0.25, 0.375, 0.25, 0.375, 0.5788, 0.625, 0.5788, 0.625, 0.5788, 0.375, 0.5788, 0.375, 0.5, 0.375, 0.5788, 0.375, 0.5788, 0.375, 0.5, 0.125, 0.5788, 0.125, 0.5, 0.125, 0.5, 0.125, 0.5788, 0.625, 0.5788, 0.625, 0.5, 0.625, 0.5, 0.625, 0.5788, 0.875, 0.5, 0.875, 0.5788, 0.875, 0.5788, 0.875, 0.5])
me_cube_017.materials.append(mat_material_003)
me_cube_017.use_remesh_preserve_volume = False
me_cube_017.use_remesh_preserve_attributes = False
me_cube_017.use_mirror_vertex_groups = False
me_cube_017.update()
me_cube_018 = bpy.data.meshes.new('Cube.018')
me_cube_018.from_pydata([(0.4701, -4.234, 2.294), (0.4701, -4.127, 1.35), (0.4701, -4.127, 2.294), (0.4701, -4.234, 1.35), (0.941, -4.127, 1.35), (0.941, -4.234, 1.35), (0.941, -4.127, 2.294), (0.941, -4.234, 2.294), (0.372, -4.234, 2.342), (0.372, -4.127, 1.302), (0.372, -4.127, 2.342), (0.372, -4.234, 1.302), (1.039, -4.127, 1.302), (1.039, -4.234, 1.302), (1.039, -4.127, 2.342), (1.039, -4.234, 2.342)], [], [(3, 1, 2, 0), (7, 6, 4, 5), (3, 5, 4, 1), (2, 6, 7, 0), (11, 8, 10, 9), (15, 13, 12, 14), (11, 9, 12, 13), (10, 8, 15, 14), (2, 1, 9, 10), (7, 5, 13, 15), (3, 0, 8, 11), (4, 6, 14, 12), (1, 4, 12, 9), (5, 3, 11, 13), (6, 2, 10, 14), (0, 7, 15, 8)])
_uv = me_cube_018.uv_layers.new(name='UVMap')
_uv.uv.foreach_set('vector', [0.375, 0.25, 0.375, 0.5, 0.625, 0.5, 0.625, 0.25, 0.875, 0.5788, 0.625, 0.5788, 0.375, 0.5788, 0.125, 0.5788, 0.125, 0.5, 0.125, 0.5788, 0.375, 0.5788, 0.375, 0.5, 0.625, 0.5, 0.625, 0.5788, 0.875, 0.5788, 0.875, 0.5, 0.375, 0.25, 0.625, 0.25, 0.625, 0.5, 0.375, 0.5, 0.875, 0.5788, 0.125, 0.5788, 0.375, 0.5788, 0.625, 0.5788, 0.125, 0.5, 0.375, 0.5, 0.375, 0.5788, 0.125, 0.5788, 0.625, 0.5, 0.875, 0.5, 0.875, 0.5788, 0.625, 0.5788, 0.625, 0.5, 0.375, 0.5, 0.375, 0.5, 0.625, 0.5, 0.875, 0.5788, 0.125, 0.5788, 0.125, 0.5788, 0.875, 0.5788, 0.375, 0.25, 0.625, 0.25, 0.625, 0.25, 0.375, 0.25, 0.375, 0.5788, 0.625, 0.5788, 0.625, 0.5788, 0.375, 0.5788, 0.375, 0.5, 0.375, 0.5788, 0.375, 0.5788, 0.375, 0.5, 0.125, 0.5788, 0.125, 0.5, 0.125, 0.5, 0.125, 0.5788, 0.625, 0.5788, 0.625, 0.5, 0.625, 0.5, 0.625, 0.5788, 0.875, 0.5, 0.875, 0.5788, 0.875, 0.5788, 0.875, 0.5])
me_cube_018.materials.append(mat_material_003)
me_cube_018.use_remesh_preserve_volume = False
me_cube_018.use_remesh_preserve_attributes = False
me_cube_018.use_mirror_vertex_groups = False
me_cube_018.update()
me_cube_019 = bpy.data.meshes.new('Cube.019')
me_cube_019.from_pydata([(-2.586, 2.567, 1.254), (-2.586, 2.567, 2.39), (-2.586, 0.2551, 2.39), (-2.825, 2.567, 1.254), (-2.825, 2.567, 2.39), (-2.825, 0.2551, 1.254), (-2.825, 0.2551, 2.39), (-2.586, 2.469, 1.302), (-2.586, 2.469, 2.342), (-2.586, 0.3532, 2.342), (-2.825, 2.469, 1.302), (-2.825, 2.469, 2.342), (-2.825, 0.3532, 1.302), (-2.825, 0.3532, 2.342), (-2.586, 1.722, 1.302), (-2.586, 1.808, 1.302), (-2.586, 1.751, 1.254), (-2.586, 1.845, 1.254), (-2.586, 0.3532, 1.302), (-2.586, 0.2551, 1.254), (-2.825, 1.722, 1.302), (-2.825, 1.808, 1.302), (-2.825, 1.751, 1.254), (-2.825, 1.845, 1.254), (-2.825, 0.984, 1.254), (-2.825, 1.068, 1.254), (-2.825, 1.02, 1.302), (-2.825, 1.097, 1.302), (-2.586, 0.984, 1.254), (-2.586, 1.068, 1.254), (-2.586, 1.097, 1.302), (-2.586, 1.02, 1.302), (-2.825, 0.984, 2.39), (-2.825, 1.068, 2.39), (-2.825, 1.02, 2.342), (-2.825, 1.097, 2.342), (-2.586, 0.984, 2.39), (-2.586, 1.068, 2.39), (-2.586, 1.02, 2.342), (-2.586, 1.097, 2.342), (-2.825, 1.845, 2.39), (-2.825, 1.751, 2.39), (-2.825, 1.808, 2.342), (-2.825, 1.722, 2.342), (-2.586, 1.845, 2.39), (-2.586, 1.751, 2.39), (-2.586, 1.808, 2.342), (-2.586, 1.722, 2.342)], [], [(19, 2, 6, 5), (3, 4, 1, 0), (41, 40, 42, 43), (47, 14, 15, 46), (18, 12, 13, 9), (10, 7, 8, 11), (16, 22, 23, 17), (41, 45, 44, 40), (38, 34, 26, 31), (0, 1, 8, 7), (38, 31, 30, 39), (2, 19, 18, 9), (5, 6, 13, 12), (44, 45, 47, 46), (4, 3, 10, 11), (16, 17, 15, 14), (28, 29, 30, 31), (32, 33, 35, 34), (17, 0, 7, 15), (33, 37, 45, 41), (24, 25, 29, 28), (15, 7, 10, 21), (35, 27, 26, 34), (29, 16, 14, 30), (37, 36, 38, 39), (29, 25, 22, 16), (35, 39, 30, 27), (3, 23, 21, 10), (36, 37, 33, 32), (30, 14, 20, 27), (17, 23, 3, 0), (22, 25, 27, 20), (24, 5, 12, 26), (18, 31, 26, 12), (19, 5, 24, 28), (19, 28, 31, 18), (6, 2, 36, 32), (6, 32, 34, 13), (43, 20, 14, 47), (36, 2, 9, 38), (43, 42, 21, 20), (13, 34, 38, 9), (46, 15, 21, 42), (25, 24, 26, 27), (40, 4, 11, 42), (42, 11, 8, 46), (33, 41, 43, 35), (40, 44, 1, 4), (45, 37, 39, 47), (35, 43, 47, 39), (1, 44, 46, 8), (23, 22, 20, 21)])
_uv = me_cube_019.uv_layers.new(name='UVMap')
_uv.uv.foreach_set('vector', [0.375, 0.25, 0.625, 0.25, 0.625, 0.5, 0.375, 0.5, 0.375, 0.75, 0.625, 0.75, 0.625, 1.0, 0.375, 1.0, 0.625, 0.6618, 0.625, 0.6719, 0.625, 0.6719, 0.625, 0.6618, 0.875, 0.6618, 0.125, 0.6618, 0.125, 0.6719, 0.875, 0.6719, 0.375, 0.25, 0.375, 0.5, 0.625, 0.5, 0.625, 0.25, 0.375, 0.75, 0.375, 1.0, 0.625, 1.0, 0.625, 0.75, 0.125, 0.6618, 0.375, 0.6618, 0.375, 0.6719, 0.125, 0.6719, 0.625, 0.6618, 0.875, 0.6618, 0.875, 0.6719, 0.625, 0.6719, 0.875, 0.5788, 0.625, 0.5788, 0.375, 0.5788, 0.125, 0.5788, 0.375, 1.0, 0.625, 1.0, 0.625, 1.0, 0.375, 1.0, 0.875, 0.5788, 0.125, 0.5788, 0.125, 0.5879, 0.875, 0.5879, 0.625, 0.25, 0.375, 0.25, 0.375, 0.25, 0.625, 0.25, 0.375, 0.5, 0.625, 0.5, 0.625, 0.5, 0.375, 0.5, 0.875, 0.6719, 0.875, 0.6618, 0.875, 0.6618, 0.875, 0.6719, 0.625, 0.75, 0.375, 0.75, 0.375, 0.75, 0.625, 0.75, 0.125, 0.6618, 0.125, 0.6719, 0.125, 0.6719, 0.125, 0.6618, 0.125, 0.5788, 0.125, 0.5879, 0.125, 0.5879, 0.125, 0.5788, 0.625, 0.5788, 0.625, 0.5879, 0.625, 0.5879, 0.625, 0.5788, 0.125, 0.6719, 0.125, 0.75, 0.125, 0.75, 0.125, 0.6719, 0.625, 0.5879, 0.875, 0.5879, 0.875, 0.6618, 0.625, 0.6618, 0.375, 0.5788, 0.375, 0.5879, 0.125, 0.5879, 0.125, 0.5788, 0.125, 0.6719, 0.125, 0.75, 0.375, 0.75, 0.375, 0.6719, 0.625, 0.5879, 0.375, 0.5879, 0.375, 0.5788, 0.625, 0.5788, 0.125, 0.5879, 0.125, 0.6618, 0.125, 0.6618, 0.125, 0.5879, 0.875, 0.5879, 0.875, 0.5788, 0.875, 0.5788, 0.875, 0.5879, 0.125, 0.5879, 0.375, 0.5879, 0.375, 0.6618, 0.125, 0.6618, 0.625, 0.5879, 0.875, 0.5879, 0.125, 0.5879, 0.375, 0.5879, 0.375, 0.75, 0.375, 0.6719, 0.375, 0.6719, 0.375, 0.75, 0.875, 0.5788, 0.875, 0.5879, 0.625, 0.5879, 0.625, 0.5788, 0.125, 0.5879, 0.125, 0.6618, 0.375, 0.6618, 0.375, 0.5879, 0.125, 0.6719, 0.375, 0.6719, 0.375, 0.75, 0.125, 0.75, 0.375, 0.6618, 0.375, 0.5879, 0.375, 0.5879, 0.375, 0.6618, 0.375, 0.5788, 0.375, 0.5, 0.375, 0.5, 0.375, 0.5788, 0.125, 0.5, 0.125, 0.5788, 0.375, 0.5788, 0.375, 0.5, 0.125, 0.5, 0.375, 0.5, 0.375, 0.5788, 0.125, 0.5788, 0.125, 0.5, 0.125, 0.5788, 0.125, 0.5788, 0.125, 0.5, 0.625, 0.5, 0.875, 0.5, 0.875, 0.5788, 0.625, 0.5788, 0.625, 0.5, 0.625, 0.5788, 0.625, 0.5788, 0.625, 0.5, 0.625, 0.6618, 0.375, 0.6618, 0.125, 0.6618, 0.875, 0.6618, 0.875, 0.5788, 0.875, 0.5, 0.875, 0.5, 0.875, 0.5788, 0.625, 0.6618, 0.625, 0.6719, 0.375, 0.6719, 0.375, 0.6618, 0.625, 0.5, 0.625, 0.5788, 0.875, 0.5788, 0.875, 0.5, 0.875, 0.6719, 0.125, 0.6719, 0.375, 0.6719, 0.625, 0.6719, 0.375, 0.5879, 0.375, 0.5788, 0.375, 0.5788, 0.375, 0.5879, 0.625, 0.6719, 0.625, 0.75, 0.625, 0.75, 0.625, 0.6719, 0.625, 0.6719, 0.625, 0.75, 0.875, 0.75, 0.875, 0.6719, 0.625, 0.5879, 0.625, 0.6618, 0.625, 0.6618, 0.625, 0.5879, 0.625, 0.6719, 0.875, 0.6719, 0.875, 0.75, 0.625, 0.75, 0.875, 0.6618, 0.875, 0.5879, 0.875, 0.5879, 0.875, 0.6618, 0.625, 0.5879, 0.625, 0.6618, 0.875, 0.6618, 0.875, 0.5879, 0.875, 0.75, 0.875, 0.6719, 0.875, 0.6719, 0.875, 0.75, 0.375, 0.6719, 0.375, 0.6618, 0.375, 0.6618, 0.375, 0.6719])
me_cube_019.materials.append(mat_material_004)
me_cube_019.use_remesh_preserve_volume = False
me_cube_019.use_remesh_preserve_attributes = False
me_cube_019.use_mirror_vertex_groups = False
me_cube_019.update()
me_cube_020 = bpy.data.meshes.new('Cube.020')
me_cube_020.from_pydata([(-2.652, 0.4513, 2.294), (-2.759, 0.4513, 1.35), (-2.759, 0.4513, 2.294), (-2.652, 0.4513, 1.35), (-2.759, 0.9222, 1.35), (-2.652, 0.9222, 1.35), (-2.759, 0.9222, 2.294), (-2.652, 0.9222, 2.294), (-2.652, 0.3532, 2.342), (-2.759, 0.3532, 1.302), (-2.759, 0.3532, 2.342), (-2.652, 0.3532, 1.302), (-2.759, 1.02, 1.302), (-2.652, 1.02, 1.302), (-2.759, 1.02, 2.342), (-2.652, 1.02, 2.342)], [], [(3, 1, 2, 0), (7, 6, 4, 5), (3, 5, 4, 1), (2, 6, 7, 0), (11, 8, 10, 9), (15, 13, 12, 14), (11, 9, 12, 13), (10, 8, 15, 14), (2, 1, 9, 10), (7, 5, 13, 15), (3, 0, 8, 11), (4, 6, 14, 12), (1, 4, 12, 9), (5, 3, 11, 13), (6, 2, 10, 14), (0, 7, 15, 8)])
_uv = me_cube_020.uv_layers.new(name='UVMap')
_uv.uv.foreach_set('vector', [0.375, 0.25, 0.375, 0.5, 0.625, 0.5, 0.625, 0.25, 0.875, 0.5788, 0.625, 0.5788, 0.375, 0.5788, 0.125, 0.5788, 0.125, 0.5, 0.125, 0.5788, 0.375, 0.5788, 0.375, 0.5, 0.625, 0.5, 0.625, 0.5788, 0.875, 0.5788, 0.875, 0.5, 0.375, 0.25, 0.625, 0.25, 0.625, 0.5, 0.375, 0.5, 0.875, 0.5788, 0.125, 0.5788, 0.375, 0.5788, 0.625, 0.5788, 0.125, 0.5, 0.375, 0.5, 0.375, 0.5788, 0.125, 0.5788, 0.625, 0.5, 0.875, 0.5, 0.875, 0.5788, 0.625, 0.5788, 0.625, 0.5, 0.375, 0.5, 0.375, 0.5, 0.625, 0.5, 0.875, 0.5788, 0.125, 0.5788, 0.125, 0.5788, 0.875, 0.5788, 0.375, 0.25, 0.625, 0.25, 0.625, 0.25, 0.375, 0.25, 0.375, 0.5788, 0.625, 0.5788, 0.625, 0.5788, 0.375, 0.5788, 0.375, 0.5, 0.375, 0.5788, 0.375, 0.5788, 0.375, 0.5, 0.125, 0.5788, 0.125, 0.5, 0.125, 0.5, 0.125, 0.5788, 0.625, 0.5788, 0.625, 0.5, 0.625, 0.5, 0.625, 0.5788, 0.875, 0.5, 0.875, 0.5788, 0.875, 0.5788, 0.875, 0.5])
me_cube_020.materials.append(mat_material_003)
me_cube_020.use_remesh_preserve_volume = False
me_cube_020.use_remesh_preserve_attributes = False
me_cube_020.use_mirror_vertex_groups = False
me_cube_020.update()
me_cube_021 = bpy.data.meshes.new('Cube.021')
me_cube_021.from_pydata([(-2.652, 1.188, 2.294), (-2.759, 1.188, 1.35), (-2.759, 1.188, 2.294), (-2.652, 1.188, 1.35), (-2.759, 1.633, 1.35), (-2.652, 1.633, 1.35), (-2.759, 1.633, 2.294), (-2.652, 1.633, 2.294), (-2.652, 1.096, 2.342), (-2.759, 1.096, 1.302), (-2.759, 1.096, 2.342), (-2.652, 1.096, 1.302), (-2.759, 1.725, 1.302), (-2.652, 1.725, 1.302), (-2.759, 1.725, 2.342), (-2.652, 1.725, 2.342)], [], [(3, 1, 2, 0), (7, 6, 4, 5), (3, 5, 4, 1), (2, 6, 7, 0), (11, 8, 10, 9), (15, 13, 12, 14), (11, 9, 12, 13), (10, 8, 15, 14), (2, 1, 9, 10), (7, 5, 13, 15), (3, 0, 8, 11), (4, 6, 14, 12), (1, 4, 12, 9), (5, 3, 11, 13), (6, 2, 10, 14), (0, 7, 15, 8)])
_uv = me_cube_021.uv_layers.new(name='UVMap')
_uv.uv.foreach_set('vector', [0.375, 0.25, 0.375, 0.5, 0.625, 0.5, 0.625, 0.25, 0.875, 0.5788, 0.625, 0.5788, 0.375, 0.5788, 0.125, 0.5788, 0.125, 0.5, 0.125, 0.5788, 0.375, 0.5788, 0.375, 0.5, 0.625, 0.5, 0.625, 0.5788, 0.875, 0.5788, 0.875, 0.5, 0.375, 0.25, 0.625, 0.25, 0.625, 0.5, 0.375, 0.5, 0.875, 0.5788, 0.125, 0.5788, 0.375, 0.5788, 0.625, 0.5788, 0.125, 0.5, 0.375, 0.5, 0.375, 0.5788, 0.125, 0.5788, 0.625, 0.5, 0.875, 0.5, 0.875, 0.5788, 0.625, 0.5788, 0.625, 0.5, 0.375, 0.5, 0.375, 0.5, 0.625, 0.5, 0.875, 0.5788, 0.125, 0.5788, 0.125, 0.5788, 0.875, 0.5788, 0.375, 0.25, 0.625, 0.25, 0.625, 0.25, 0.375, 0.25, 0.375, 0.5788, 0.625, 0.5788, 0.625, 0.5788, 0.375, 0.5788, 0.375, 0.5, 0.375, 0.5788, 0.375, 0.5788, 0.375, 0.5, 0.125, 0.5788, 0.125, 0.5, 0.125, 0.5, 0.125, 0.5788, 0.625, 0.5788, 0.625, 0.5, 0.625, 0.5, 0.625, 0.5788, 0.875, 0.5, 0.875, 0.5788, 0.875, 0.5788, 0.875, 0.5])
me_cube_021.materials.append(mat_material_003)
me_cube_021.use_remesh_preserve_volume = False
me_cube_021.use_remesh_preserve_attributes = False
me_cube_021.use_mirror_vertex_groups = False
me_cube_021.update()
me_cube_022 = bpy.data.meshes.new('Cube.022')
me_cube_022.from_pydata([(-2.652, 1.906, 2.294), (-2.759, 1.906, 1.35), (-2.759, 1.906, 2.294), (-2.652, 1.906, 1.35), (-2.759, 2.377, 1.35), (-2.652, 2.377, 1.35), (-2.759, 2.377, 2.294), (-2.652, 2.377, 2.294), (-2.652, 1.808, 2.342), (-2.759, 1.808, 1.302), (-2.759, 1.808, 2.342), (-2.652, 1.808, 1.302), (-2.759, 2.475, 1.302), (-2.652, 2.475, 1.302), (-2.759, 2.475, 2.342), (-2.652, 2.475, 2.342)], [], [(3, 1, 2, 0), (7, 6, 4, 5), (3, 5, 4, 1), (2, 6, 7, 0), (11, 8, 10, 9), (15, 13, 12, 14), (11, 9, 12, 13), (10, 8, 15, 14), (2, 1, 9, 10), (7, 5, 13, 15), (3, 0, 8, 11), (4, 6, 14, 12), (1, 4, 12, 9), (5, 3, 11, 13), (6, 2, 10, 14), (0, 7, 15, 8)])
_uv = me_cube_022.uv_layers.new(name='UVMap')
_uv.uv.foreach_set('vector', [0.375, 0.25, 0.375, 0.5, 0.625, 0.5, 0.625, 0.25, 0.875, 0.5788, 0.625, 0.5788, 0.375, 0.5788, 0.125, 0.5788, 0.125, 0.5, 0.125, 0.5788, 0.375, 0.5788, 0.375, 0.5, 0.625, 0.5, 0.625, 0.5788, 0.875, 0.5788, 0.875, 0.5, 0.375, 0.25, 0.625, 0.25, 0.625, 0.5, 0.375, 0.5, 0.875, 0.5788, 0.125, 0.5788, 0.375, 0.5788, 0.625, 0.5788, 0.125, 0.5, 0.375, 0.5, 0.375, 0.5788, 0.125, 0.5788, 0.625, 0.5, 0.875, 0.5, 0.875, 0.5788, 0.625, 0.5788, 0.625, 0.5, 0.375, 0.5, 0.375, 0.5, 0.625, 0.5, 0.875, 0.5788, 0.125, 0.5788, 0.125, 0.5788, 0.875, 0.5788, 0.375, 0.25, 0.625, 0.25, 0.625, 0.25, 0.375, 0.25, 0.375, 0.5788, 0.625, 0.5788, 0.625, 0.5788, 0.375, 0.5788, 0.375, 0.5, 0.375, 0.5788, 0.375, 0.5788, 0.375, 0.5, 0.125, 0.5788, 0.125, 0.5, 0.125, 0.5, 0.125, 0.5788, 0.625, 0.5788, 0.625, 0.5, 0.625, 0.5, 0.625, 0.5788, 0.875, 0.5, 0.875, 0.5788, 0.875, 0.5788, 0.875, 0.5])
me_cube_022.materials.append(mat_material_003)
me_cube_022.use_remesh_preserve_volume = False
me_cube_022.use_remesh_preserve_attributes = False
me_cube_022.use_mirror_vertex_groups = False
me_cube_022.update()

# ---- objects
ob_roof_side = bpy.data.objects.new('roof-side', me_cube_005)
ob_frame = bpy.data.objects.new('frame', me_cube_004)
ob_base = bpy.data.objects.new('base', me_cube_001)
ob_base_step = bpy.data.objects.new('base-step', me_cube_013)
ob_roof_top = bpy.data.objects.new('roof-top', me_cube_016)
ob_roof_side_001 = bpy.data.objects.new('roof-side.001', me_cube_023)
ob_roof_side_002 = bpy.data.objects.new('roof-side.002', me_cube_024)
ob_window_front1_frame = bpy.data.objects.new('window-front1-frame', me_cube_008)
ob_window_front1_interior1 = bpy.data.objects.new('window-front1-interior1', me_cube_000)
ob_window_front1_interior2 = bpy.data.objects.new('window-front1-interior2', me_cube_003)
ob_window_front2_frame = bpy.data.objects.new('window-front2-frame', me_cube_012)
ob_window_front2_interior1 = bpy.data.objects.new('window-front2-interior1', me_cube_014)
ob_window_front2_interior2 = bpy.data.objects.new('window-front2-interior2', me_cube_015)
ob_door_frame = bpy.data.objects.new('door-frame', me_cube_006)
ob_window_side_frame = bpy.data.objects.new('window-side-frame', me_cube_010)
ob_window_side_frame_interior1 = bpy.data.objects.new('window-side-frame-interior1', me_cube_007)
ob_window_side_frame_interior2 = bpy.data.objects.new('window-side-frame-interior2', me_cube_017)
ob_window_side_frame_interior3 = bpy.data.objects.new('window-side-frame-interior3', me_cube_018)
ob_window_rear_frame = bpy.data.objects.new('window-rear-frame', me_cube_019)
ob_window_rear_frame_interior1 = bpy.data.objects.new('window-rear-frame-interior1', me_cube_020)
ob_window_rear_frame_interior2 = bpy.data.objects.new('window-rear-frame-interior2', me_cube_021)
ob_window_rear_frame_interior3 = bpy.data.objects.new('window-rear-frame-interior3', me_cube_022)

# ---- transforms, parenting, visibility, modifiers, constraints
ob_roof_side.location = (0.0, 0.0, 0.0)
ob_roof_side.lineart.crease_threshold = 0.0
ob_frame.location = (0.0, 0.0, 0.0)
ob_frame.lineart.crease_threshold = 0.0
ob_base.location = (0.0, 0.0, 0.0)
ob_base.lineart.crease_threshold = 0.0
ob_base_step.location = (0.0, 0.0, 0.0)
ob_base_step.lineart.crease_threshold = 0.0
ob_roof_top.location = (0.0, 0.0, 0.0)
ob_roof_top.lineart.crease_threshold = 0.0
ob_roof_side_001.location = (0.0, 0.0, 0.0)
ob_roof_side_001.lineart.crease_threshold = 0.0
ob_roof_side_002.location = (0.0, 0.0, 0.0)
ob_roof_side_002.lineart.crease_threshold = 0.0
ob_window_front1_frame.location = (0.0, 0.0, 0.0)
ob_window_front1_frame.lineart.crease_threshold = 0.0
ob_window_front1_interior1.location = (0.0, 0.0, 0.0)
ob_window_front1_interior1.lineart.crease_threshold = 0.0
ob_window_front1_interior2.location = (0.0, 0.0, 0.0)
ob_window_front1_interior2.lineart.crease_threshold = 0.0
ob_window_front2_frame.location = (0.0, 0.0, 0.0)
ob_window_front2_frame.lineart.crease_threshold = 0.0
ob_window_front2_interior1.location = (0.0, 0.0, 0.0)
ob_window_front2_interior1.lineart.crease_threshold = 0.0
ob_window_front2_interior2.location = (0.0, 0.0, 0.0)
ob_window_front2_interior2.lineart.crease_threshold = 0.0
ob_door_frame.location = (0.0, 0.0, 0.0)
ob_door_frame.lineart.crease_threshold = 0.0
ob_window_side_frame.location = (0.0, 0.0, 0.0)
ob_window_side_frame.lineart.crease_threshold = 0.0
ob_window_side_frame_interior1.location = (0.0, 0.0, 0.0)
ob_window_side_frame_interior1.lineart.crease_threshold = 0.0
ob_window_side_frame_interior2.location = (0.0, 0.0, 0.0)
ob_window_side_frame_interior2.lineart.crease_threshold = 0.0
ob_window_side_frame_interior3.location = (0.0, 0.0, 0.0)
ob_window_side_frame_interior3.lineart.crease_threshold = 0.0
ob_window_rear_frame.location = (0.0, 0.0, 0.0)
ob_window_rear_frame.lineart.crease_threshold = 0.0
ob_window_rear_frame_interior1.location = (0.0, 0.0, 0.0)
ob_window_rear_frame_interior1.lineart.crease_threshold = 0.0
ob_window_rear_frame_interior2.location = (0.0, 0.0, 0.0)
ob_window_rear_frame_interior2.lineart.crease_threshold = 0.0
ob_window_rear_frame_interior3.location = (0.0, 0.0, 0.0)
ob_window_rear_frame_interior3.lineart.crease_threshold = 0.0

# ---- collection membership
col_house.objects.link(ob_roof_side)
col_house.objects.link(ob_frame)
col_house.objects.link(ob_base)
col_house.objects.link(ob_base_step)
col_house.objects.link(ob_roof_top)
col_house.objects.link(ob_roof_side_001)
col_house.objects.link(ob_roof_side_002)
col_windows.objects.link(ob_window_front1_frame)
col_windows.objects.link(ob_window_front1_interior1)
col_windows.objects.link(ob_window_front1_interior2)
col_windows.objects.link(ob_window_front2_frame)
col_windows.objects.link(ob_window_front2_interior1)
col_windows.objects.link(ob_window_front2_interior2)
col_windows.objects.link(ob_door_frame)
col_windows.objects.link(ob_window_side_frame)
col_windows.objects.link(ob_window_side_frame_interior1)
col_windows.objects.link(ob_window_side_frame_interior2)
col_windows.objects.link(ob_window_side_frame_interior3)
col_windows.objects.link(ob_window_rear_frame)
col_windows.objects.link(ob_window_rear_frame_interior1)
col_windows.objects.link(ob_window_rear_frame_interior2)
col_windows.objects.link(ob_window_rear_frame_interior3)

# ---- scene / render settings (as saved in the file)
scene.frame_start = 1; scene.frame_end = 250; scene.frame_set(8)
scene.render.engine = 'BLENDER_EEVEE_NEXT'
scene.cycles.use_denoising = False
scene.cycles.samples = 128
scene.cycles.sampling_pattern = 'TABULATED_SOBOL'
scene.cycles.use_adaptive_sampling = False
scene.cycles.use_light_tree = False
scene.view_settings.view_transform = 'Filmic'
bpy.context.view_layer.update()

# ---- added for rendering (the .blend has no active camera and no usable light): camera, sun
cam_auto = bpy.data.cameras.new('AutoCamera')
cam_auto.lens = 50.0
cam_auto.sensor_width = 36.0
cam_auto.clip_end = 1000.0
ob_auto_camera = bpy.data.objects.new('AutoCamera', cam_auto)
scene.collection.objects.link(ob_auto_camera)
ob_auto_camera.location = (12.1749, -14.5413, 12.1386)
ob_auto_camera.rotation_euler = (1.09748, -7.21219e-08, 0.694738)
scene.camera = ob_auto_camera
light_auto_sun = bpy.data.lights.new('AutoSun', 'SUN')
light_auto_sun.energy = 3.0
light_auto_sun.angle = 0.0523599
ob_auto_sun = bpy.data.objects.new('AutoSun', light_auto_sun)
scene.collection.objects.link(ob_auto_sun)
ob_auto_sun.rotation_euler = (0.872665, 0.174533, 0.523599)
bpy.context.view_layer.update()
